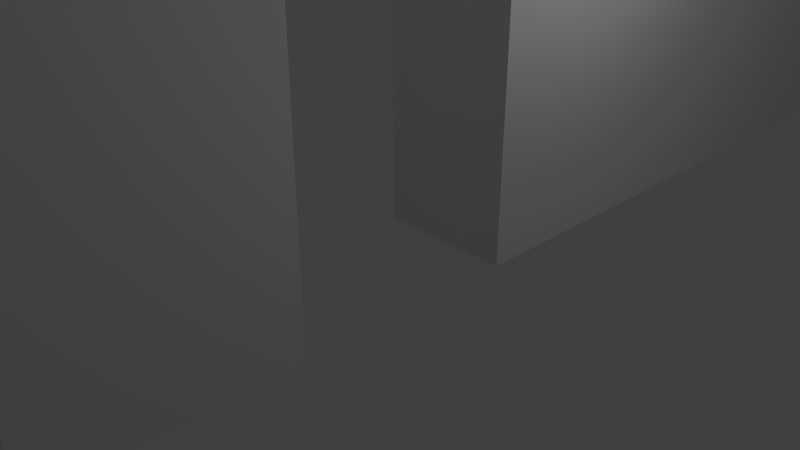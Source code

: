 # Source: wallWideDeur2214unwraptest.blend  (saved by Blender 2.78.0; exported with 4.5.12 LTS)
import bpy
from mathutils import Matrix  # noqa: F401  (used for matrix-valued properties, if any)

bpy.ops.wm.read_factory_settings(use_empty=True)
scene = bpy.context.scene
scene.name = 'Scene'

# ---- collections
col_collection_1 = bpy.data.collections.new('Collection 1'); scene.collection.children.link(col_collection_1)

# ---- world
world_world = bpy.data.worlds.new('World'); scene.world = world_world
world_world.color = (0.05088, 0.05088, 0.05088)
world_world.use_sun_shadow = False
world_world.sun_shadow_jitter_overblur = 0.0
world_world.cycles.sampling_method = 'MANUAL'

# ---- cameras
cam_camera = bpy.data.cameras.new('Camera')
cam_camera.clip_end = 100.0
cam_camera.lens = 35.0
cam_camera.sensor_width = 32.0
cam_camera.sensor_height = 18.0
cam_camera.ortho_scale = 7.314
cam_camera.dof.focus_distance = 0.0
cam_camera.dof.aperture_fstop = 128.0

# ---- lights
light_lamp = bpy.data.lights.new('Lamp', 'POINT')
light_lamp.transmission_factor = 0.0
light_lamp.cutoff_distance = 30.0
light_lamp.energy = 100.0
light_lamp.shadow_buffer_clip_start = 1.001
light_lamp.shadow_soft_size = 0.1
light_lamp.shadow_maximum_resolution = 0.006
light_lamp.use_absolute_resolution = True

# ---- meshes
me_cube_002 = bpy.data.meshes.new('Cube.002')
me_cube_002.from_pydata([(-1.0, -1.0, -1.0), (-1.0, -1.0, 1.0), (1.0, -1.0, -1.0), (1.0, -1.0, 1.0), (1.0, -1.0, 0.0), (1.0, -0.5, 1.0), (1.0, -1.0, -0.5), (1.0, -1.0, 0.5), (1.0, -0.5, 0.5), (1.0, -0.75, 1.0), (1.0, -1.0, -0.75), (1.0, -1.0, 0.25), (1.0, -0.75, 0.0), (1.0, -0.25, 1.0), (1.0, -1.0, -0.25), (1.0, -0.75, -1.0), (1.0, -1.0, 0.75), (1.0, -0.75, -0.5), (1.0, -0.75, 0.5), (1.0, -0.25, 0.5), (-1.0, -0.5, 0.5), (-1.0, -1.0, 0.375), (1.0, -0.75, -0.75), (1.0, -0.875, 1.0), (1.0, -1.0, -0.875), (1.0, -0.125, -1.0), (1.0, -1.0, 0.125), (1.0, -0.875, 0.0), (1.0, -0.375, 1.0), (1.0, -1.0, -0.375), (1.0, -0.625, -1.0), (1.0, -1.0, 0.625), (1.0, -0.875, -0.5), (1.0, -0.875, 0.5), (1.0, -0.375, 0.5), (-1.0, -0.625, 0.0), (1.0, -0.625, 1.0), (1.0, -1.0, -0.625), (1.0, -1.0, 0.375), (1.0, -0.625, 0.0), (1.0, -0.125, 1.0), (1.0, -1.0, -0.125), (1.0, -0.875, -1.0), (1.0, -1.0, 0.875), (1.0, -0.125, 0.0), (1.0, -0.625, -0.5), (1.0, -0.125, -0.5), (1.0, -0.625, 0.5), (1.0, -0.125, 0.5), (-1.0, -0.625, 1.0), (1.0, -0.125, 0.75), (-1.0, -1.0, -0.625), (1.0, -0.125, 0.25), (1.0, -0.625, 0.25), (1.0, -0.125, -0.25), (-1.0, -0.625, -0.75), (-1.0, -0.875, -0.75), (1.0, -0.125, -0.75), (-1.0, -0.625, -0.25), (1.0, -0.875, -0.75), (1.0, -0.625, -0.75), (1.0, -0.625, -0.25), (1.0, -0.625, -0.125), (1.0, -0.625, -0.375), (-1.0, -0.75, -0.5), (1.0, -0.625, -0.625), (1.0, -0.625, -0.875), (1.0, -0.125, -0.625), (1.0, -0.125, -0.875), (1.0, -0.125, -0.125), (1.0, -0.125, -0.375), (-1.0, -1.0, 0.125), (1.0, -0.625, 0.375), (1.0, -0.625, 0.125), (-1.0, -1.0, -0.5), (1.0, -0.125, 0.375), (1.0, -0.125, 0.125), (-1.0, -0.125, -1.0), (1.0, -0.125, 0.875), (1.0, -0.125, 0.625), (-1.0, -0.5, 1.0), (-1.0, -0.75, 0.0), (1.0, -0.9375, 1.0), (1.0, -1.0, -0.9375), (1.0, -0.0625, -1.0), (1.0, -1.0, 0.0625), (1.0, -0.9375, 0.0), (1.0, -0.4375, 1.0), (1.0, -1.0, -0.4375), (1.0, -0.5625, -1.0), (1.0, -1.0, 0.5625), (1.0, -0.9375, -0.5), (-1.0, -0.375, 1.0), (1.0, -0.9375, 0.5), (1.0, -0.4375, 0.5), (1.0, -0.6875, 1.0), (1.0, -1.0, -0.6875), (1.0, -1.0, 0.3125), (1.0, -0.6875, 0.0), (1.0, -0.1875, 1.0), (1.0, -1.0, -0.1875), (1.0, -0.8125, -1.0), (1.0, -1.0, 0.8125), (1.0, -0.6875, -0.5), (-1.0, -0.125, 0.25), (1.0, -0.6875, 0.5), (1.0, -0.1875, 0.5), (-1.0, -0.125, -0.5), (-1.0, -0.625, -0.5), (-1.0, -0.125, 0.5), (1.0, -0.9375, 0.25), (1.0, -0.75, 0.0625), (-1.0, -0.625, 0.5), (1.0, -0.9375, -0.75), (1.0, -0.6875, -0.75), (1.0, -0.75, -0.9375), (1.0, -0.75, -0.6875), (1.0, -0.9375, -0.25), (1.0, -0.75, -0.4375), (-1.0, -0.25, 0.5), (1.0, -0.9375, 0.75), (1.0, -0.8125, 1.0), (1.0, -1.0, -0.8125), (1.0, -1.0, 0.1875), (1.0, -0.8125, 0.0), (1.0, -0.3125, 1.0), (1.0, -1.0, -0.3125), (1.0, -0.6875, -1.0), (1.0, -1.0, 0.6875), (-1.0, -1.0, -0.375), (1.0, -0.8125, -0.5), (1.0, -0.8125, 0.5), (1.0, -0.3125, 0.5), (1.0, -0.5625, 1.0), (1.0, -1.0, -0.5625), (1.0, -1.0, 0.4375), (1.0, -0.5625, 0.0), (1.0, -0.0625, 1.0), (1.0, -1.0, -0.0625), (1.0, -0.9375, -1.0), (1.0, -1.0, 0.9375), (1.0, -0.0625, 0.0), (1.0, -0.5625, -0.5), (1.0, -0.0625, -0.5), (-1.0, -0.125, -0.25), (1.0, -0.5625, 0.5), (1.0, -0.0625, 0.5), (1.0, -0.5, 0.4375), (1.0, -0.5, 0.9375), (1.0, -0.0625, 0.75), (1.0, -0.25, 0.9375), (1.0, -0.0625, 0.25), (1.0, -0.25, 0.4375), (1.0, -0.5625, 0.25), (1.0, -0.75, 0.4375), (1.0, -0.0625, -0.25), (1.0, -0.0625, -0.75), (-1.0, -0.125, 0.75), (1.0, -0.8125, -0.75), (1.0, -0.5625, -0.75), (-1.0, -0.75, 0.5), (1.0, -0.5625, -0.25), (1.0, -0.75, -0.0625), (1.0, -0.75, 0.9375), (1.0, -0.625, 0.9375), (1.0, -0.9375, 0.625), (1.0, -0.5625, -0.125), (1.0, -0.625, -0.1875), (1.0, -0.625, -0.0625), (1.0, -0.5625, -0.375), (1.0, -0.625, -0.4375), (1.0, -0.625, -0.3125), (1.0, -0.9375, -0.375), (1.0, -0.875, -0.4375), (1.0, -0.5625, -0.625), (1.0, -0.625, -0.6875), (1.0, -0.625, -0.5625), (1.0, -0.5625, -0.875), (1.0, -0.625, -0.9375), (1.0, -0.625, -0.8125), (1.0, -0.9375, -0.875), (-1.0, -1.0, 0.25), (1.0, -0.875, -0.9375), (1.0, -0.0625, -0.625), (1.0, -0.125, -0.6875), (1.0, -0.125, -0.5625), (1.0, -0.0625, -0.875), (1.0, -0.125, -0.9375), (1.0, -0.125, -0.8125), (-1.0, -0.625, -1.0), (1.0, -0.0625, -0.125), (1.0, -0.125, -0.1875), (1.0, -0.125, -0.0625), (1.0, -0.0625, -0.375), (1.0, -0.125, -0.4375), (1.0, -0.125, -0.3125), (-1.0, -0.625, 0.25), (1.0, -0.5625, 0.375), (1.0, -0.625, 0.3125), (1.0, -0.625, 0.4375), (1.0, -0.5625, 0.125), (1.0, -0.625, 0.0625), (1.0, -0.625, 0.1875), (1.0, -0.9375, 0.125), (1.0, -0.875, 0.0625), (-1.0, -1.0, 0.5), (-1.0, -1.0, 0.625), (1.0, -0.0625, 0.375), (1.0, -0.125, 0.3125), (1.0, -0.125, 0.4375), (1.0, -0.0625, 0.125), (1.0, -0.125, 0.0625), (1.0, -0.125, 0.1875), (1.0, -0.0625, 0.875), (1.0, -0.125, 0.8125), (1.0, -0.125, 0.9375), (1.0, -0.0625, 0.625), (1.0, -0.125, 0.5625), (1.0, -0.125, 0.6875), (1.0, -0.375, 0.9375), (1.0, -0.375, 0.4375), (1.0, -0.9375, 0.375), (1.0, -0.875, 0.4375), (1.0, -0.9375, -0.625), (-1.0, -0.75, 1.0), (1.0, -0.875, -0.6875), (-1.0, -1.0, -0.75), (1.0, -0.9375, -0.125), (1.0, -0.875, -0.0625), (1.0, -0.9375, 0.875), (1.0, -0.875, 0.9375), (1.0, -0.8125, 0.9375), (1.0, -0.9375, 0.8125), (1.0, -0.8125, -0.0625), (1.0, -0.9375, -0.1875), (1.0, -0.8125, -0.6875), (1.0, -0.9375, -0.6875), (-1.0, -0.875, 0.5), (1.0, -0.8125, 0.4375), (1.0, -0.9375, 0.3125), (1.0, -0.3125, 0.4375), (-1.0, -0.375, 0.5), (1.0, -0.3125, 0.9375), (1.0, -0.0625, 0.6875), (1.0, -0.0625, 0.5625), (1.0, -0.0625, 0.9375), (1.0, -0.0625, 0.8125), (-1.0, -1.0, 0.875), (1.0, -0.0625, 0.1875), (1.0, -0.0625, 0.0625), (-1.0, -0.875, -1.0), (1.0, -0.0625, 0.4375), (1.0, -0.0625, 0.3125), (1.0, -0.8125, 0.0625), (1.0, -0.9375, 0.0625), (1.0, -0.5625, 0.1875), (1.0, -0.5625, 0.0625), (1.0, -0.6875, 0.0625), (1.0, -0.5625, 0.4375), (1.0, -0.5625, 0.3125), (-1.0, -1.0, 0.0), (1.0, -0.0625, -0.3125), (1.0, -0.0625, -0.4375), (1.0, -0.0625, -0.0625), (1.0, -0.0625, -0.1875), (-1.0, -0.75, -0.75), (1.0, -0.0625, -0.8125), (1.0, -0.0625, -0.9375), (1.0, -0.0625, -0.5625), (1.0, -0.0625, -0.6875), (1.0, -0.8125, -0.9375), (1.0, -0.9375, -0.9375), (1.0, -0.5625, -0.8125), (1.0, -0.5625, -0.9375), (1.0, -0.6875, -0.9375), (1.0, -0.5625, -0.5625), (1.0, -0.5625, -0.6875), (1.0, -0.6875, -0.6875), (-1.0, -1.0, 0.75), (1.0, -0.8125, -0.4375), (1.0, -0.9375, -0.4375), (1.0, -0.5625, -0.3125), (1.0, -0.5625, -0.4375), (1.0, -0.6875, -0.4375), (1.0, -0.5625, -0.0625), (1.0, -0.5625, -0.1875), (-1.0, -0.75, -1.0), (1.0, -0.9375, 0.5625), (1.0, -0.5625, 0.9375), (1.0, -0.6875, 0.9375), (1.0, -0.9375, 0.6875), (1.0, -0.6875, -0.0625), (1.0, -0.9375, -0.3125), (1.0, -0.9375, -0.8125), (1.0, -0.6875, 0.4375), (1.0, -0.9375, 0.1875), (1.0, -0.1875, 0.4375), (-1.0, -1.0, -0.25), (-1.0, -0.25, 1.0), (1.0, -0.1875, 0.9375), (1.0, -0.4375, 0.9375), (1.0, -0.4375, 0.4375), (1.0, -0.9375, 0.4375), (1.0, -0.9375, -0.5625), (1.0, -0.9375, -0.0625), (1.0, -0.9375, 0.9375), (-1.0, -0.875, 0.0), (-1.0, -0.875, 1.0), (-1.0, -1.0, -0.875), (-1.0, -0.875, -0.5), (-1.0, -0.125, -0.75), (-1.0, -0.125, 0.0), (-1.0, -0.125, 1.0), (-1.0, -1.0, -0.125), (-1.0, -0.125, -0.125), (-1.0, -0.125, 0.875), (-1.0, -0.125, -0.625), (-1.0, -0.625, -0.625), (-1.0, -0.125, -0.875), (-1.0, -0.625, -0.875), (-1.0, -0.625, -0.375), (-1.0, -0.125, 0.125), (-1.0, -0.625, 0.125), (-1.0, -0.625, -0.125), (-1.0, -0.125, 0.375), (-1.0, -0.625, 0.375), (-1.0, -0.125, -0.375), (-1.0, -0.125, 0.625), (-1.0, -0.9375, -1.0), (-1.0, -1.0, 0.9375), (-1.0, -0.3125, 0.5), (-1.0, -0.625, 0.9375), (-1.0, -0.625, 0.4375), (-1.0, -0.625, 0.3125), (-1.0, -0.5625, 0.375), (-1.0, -0.125, 0.4375), (-1.0, -0.125, 0.3125), (-1.0, -0.8125, 0.5), (-1.0, -0.0625, 0.375), (-1.0, -0.625, -0.0625), (-1.0, -0.625, -0.1875), (-1.0, -0.5625, -0.125), (-1.0, -1.0, 0.8125), (-1.0, -0.75, 0.0625), (-1.0, -0.8125, -1.0), (-1.0, -0.875, 0.0625), (-1.0, -0.9375, 0.125), (-1.0, -0.625, 0.1875), (-1.0, -0.625, 0.0625), (-1.0, -0.5625, 0.125), (-1.0, -0.375, 0.4375), (-1.0, -0.125, 0.1875), (-1.0, -0.125, 0.0625), (-1.0, -0.0625, 0.125), (-1.0, -0.875, -0.0625), (-1.0, -0.9375, -0.125), (-1.0, -1.0, 0.6875), (-1.0, -0.875, -0.4375), (-1.0, -0.9375, -0.375), (-1.0, -0.625, -0.3125), (-1.0, -0.625, -0.4375), (-1.0, -0.5625, 0.25), (-1.0, -0.5625, -0.375), (-1.0, -0.875, -0.6875), (-1.0, -0.9375, -0.625), (-1.0, -0.875, -0.9375), (-1.0, -0.9375, -0.875), (-1.0, -0.625, -0.8125), (-1.0, -0.625, -0.9375), (-1.0, -0.5625, -0.875), (-1.0, -0.6875, -1.0), (-1.0, -0.125, -0.8125), (-1.0, -0.0625, 0.75), (-1.0, -0.125, -0.9375), (-1.0, -0.0625, -0.875), (-1.0, -0.625, -0.5625), (-1.0, -0.625, -0.6875), (-1.0, -0.5625, -0.625), (-1.0, -0.125, -0.5625), (-1.0, -0.0625, -0.25), (-1.0, -0.125, -0.6875), (-1.0, -1.0, -0.3125), (-1.0, -0.0625, -0.625), (-1.0, -0.125, 0.9375), (-1.0, -0.125, 0.8125), (-1.0, -0.5625, 0.5), (-1.0, -0.0625, 0.5), (-1.0, -0.5625, -0.5), (-1.0, -0.0625, 0.875), (-1.0, -0.125, -0.0625), (-1.0, -0.125, -0.1875), (-1.0, -0.0625, -0.125), (-1.0, -0.0625, -0.5), (-1.0, -0.0625, 0.25), (-1.0, -0.75, -0.4375), (-1.0, -0.3125, 1.0), (-1.0, -1.0, 0.1875), (-1.0, -0.5625, -0.25), (-1.0, -0.75, -0.6875), (-1.0, -0.75, -0.9375), (-1.0, -0.8125, -0.75), (-1.0, -0.5625, -0.75), (-1.0, -1.0, -0.1875), (-1.0, -0.1875, 1.0), (-1.0, -0.9375, 0.75), (-1.0, -0.75, 0.9375), (-1.0, -0.9375, -0.5), (-1.0, -1.0, -0.5625), (-1.0, -0.5625, 1.0), (-1.0, -1.0, -0.9375), (-1.0, -0.9375, 1.0), (-1.0, -0.9375, 0.0), (-1.0, -1.0, 0.3125), (-1.0, -0.6875, 0.0), (-1.0, -0.5625, 0.0), (-1.0, -0.6875, 1.0), (-1.0, -1.0, -0.6875), (-1.0, -1.0, 0.4375), (-1.0, -0.6875, -0.75), (-1.0, -0.9375, -0.75), (-1.0, -1.0, 0.0625), (-1.0, -0.0625, -1.0), (-1.0, -0.4375, 1.0), (-1.0, -0.9375, -0.25), (-1.0, -0.75, -0.0625), (-1.0, -0.6875, -0.5), (-1.0, -0.1875, 0.5), (-1.0, -0.6875, 0.5), (-1.0, -1.0, -0.4375), (-1.0, -0.8125, 0.0), (-1.0, -0.8125, 1.0), (-1.0, -1.0, -0.8125), (-1.0, -0.8125, -0.5), (-1.0, -0.0625, -0.75), (-1.0, -0.25, 0.4375), (-1.0, -0.5625, -1.0), (-1.0, -0.25, 0.9375), (-1.0, -0.9375, 0.25), (-1.0, -1.0, 0.5625), (-1.0, -0.0625, 0.0), (-1.0, -0.0625, 1.0), (-1.0, -1.0, -0.0625), (-1.0, -0.75, 0.4375), (-1.0, -0.5, 0.9375), (-1.0, -0.5, 0.4375), (-1.0, -0.9375, 0.5), (-1.0, -0.4375, 0.5), (-1.0, -0.0625, -0.375), (-1.0, -0.125, -0.4375), (-1.0, -0.125, -0.3125), (-1.0, -0.0625, 0.625), (-1.0, -0.125, 0.5625), (-1.0, -0.125, 0.6875), (-1.0, -0.375, 0.9375), (-1.0, -0.9375, 0.375), (-1.0, -0.875, 0.4375), (-1.0, -0.9375, 0.625), (-1.0, -0.9375, 0.875), (-1.0, -0.875, 0.9375), (-1.0, -0.0625, -0.6875), (-1.0, -0.5625, -0.6875), (-1.0, -0.6875, -0.6875), (-1.0, -0.0625, -0.9375), (-1.0, -0.0625, -0.0625), (-1.0, -0.0625, 0.9375), (-1.0, -0.0625, -0.5625), (-1.0, -0.5625, -0.5625), (-1.0, -0.5625, -0.9375), (-1.0, -0.6875, -0.9375), (-1.0, -0.8125, -0.9375), (-1.0, -0.9375, -0.9375), (-1.0, -0.9375, -0.8125), (-1.0, -0.8125, -0.6875), (-1.0, -0.9375, -0.6875), (-1.0, -0.9375, -0.5625), (-1.0, -0.5625, -0.4375), (-1.0, -0.0625, -0.1875), (-1.0, -0.0625, 0.8125), (-1.0, -0.0625, -0.8125), (-1.0, -0.5625, -0.8125), (-1.0, -0.5625, -0.3125), (-1.0, -0.6875, -0.4375), (-1.0, -0.8125, -0.4375), (-1.0, -0.9375, -0.4375), (-1.0, -0.8125, -0.0625), (-1.0, -0.9375, -0.3125), (-1.0, -0.9375, -0.1875), (-1.0, -0.9375, -0.0625), (-1.0, -0.0625, 0.1875), (-1.0, -0.3125, 0.4375), (-1.0, -0.5625, 0.1875), (-1.0, -0.0625, 0.0625), (-1.0, -0.1875, 0.9375), (-1.0, -0.4375, 0.4375), (-1.0, -0.5625, 0.0625), (-1.0, -0.6875, 0.0625), (-1.0, -0.8125, 0.0625), (-1.0, -0.9375, 0.0625), (-1.0, -0.9375, 0.1875), (-1.0, -0.5625, -0.1875), (-1.0, -0.6875, -0.0625), (-1.0, -0.0625, 0.3125), (-1.0, -0.1875, 0.4375), (-1.0, -0.5625, 0.3125), (-1.0, -0.6875, 0.4375), (-1.0, -0.6875, 0.9375), (-1.0, -0.5625, -0.0625), (-1.0, -0.0625, 0.4375), (-1.0, -0.5625, 0.4375), (-1.0, -0.5625, 0.9375), (-1.0, -0.0625, -0.4375), (-1.0, -0.0625, 0.5625), (-1.0, -0.4375, 0.9375), (-1.0, -0.9375, 0.3125), (-1.0, -0.9375, 0.4375), (0.09471, -0.9375, 0.9375), (0.09471, -0.4375, 0.9375), (-1.0, -0.0625, -0.3125), (-1.0, -0.0625, 0.6875), (0.09471, -0.1875, 0.9375), (-1.0, -0.3125, 0.9375), (0.09471, -0.9375, 0.6875), (0.09471, -0.6875, 0.9375), (-1.0, -0.9375, 0.5625), (-1.0, -0.9375, 0.6875), (0.09471, -0.5, 0.9375), (-1.0, -0.9375, 0.8125), (-1.0, -0.9375, 0.9375), (-1.0, -0.8125, 0.4375), (0.09471, -0.625, 0.9375), (0.09471, -0.5625, 0.9375), (-1.0, -0.8125, 0.9375), (-0.1479, -0.625, -0.1875), (-0.1479, -0.625, -0.25), (-0.1479, -0.625, -0.0625), (-0.1479, -0.625, -0.125), (-0.1479, -0.625, -0.3125), (-0.1479, -0.625, -0.375), (-0.1479, -0.625, -0.4375), (-0.1479, -0.8125, -0.0625), (-0.1479, -0.875, -0.0625), (-0.1479, -0.75, -0.0625), (-0.1479, -0.9375, -0.1875), (-0.1479, -0.9375, -0.25), (-0.1479, -0.9375, -0.125), (-0.1479, -0.8125, -0.4375), (-0.1479, -0.875, -0.4375), (-0.1479, -0.75, -0.4375), (-0.1479, -0.9375, -0.4375), (-0.1479, -0.9375, -0.375), (-0.1479, -0.6875, -0.4375), (-0.1479, -0.6875, -0.0625), (-0.1479, -0.9375, -0.3125), (-0.1479, -0.9375, -0.0625), (-0.2435, -0.625, -0.0625), (-0.2435, -0.625, -0.125), (-0.2435, -0.625, -0.1875), (-0.2435, -0.625, -0.25), (-0.2435, -0.625, -0.3125), (-0.2435, -0.625, -0.375), (-0.2435, -0.625, -0.4375), (-0.2435, -0.6875, -0.4375), (-0.2435, -0.75, -0.4375), (-0.2435, -0.8125, -0.4375), (-0.2435, -0.875, -0.4375), (-0.2435, -0.9375, -0.4375), (-0.2435, -0.9375, -0.375), (-0.2435, -0.8125, -0.0625), (-0.2435, -0.75, -0.0625), (-0.2435, -0.875, -0.0625), (-0.2435, -0.9375, -0.3125), (-0.2435, -0.9375, -0.25), (-0.2435, -0.9375, -0.1875), (-0.2435, -0.9375, -0.125), (-0.2435, -0.9375, -0.0625), (-0.2435, -0.6875, -0.0625), (0.429, -0.625, -0.1875), (0.429, -0.625, -0.25), (0.429, -0.625, -0.0625), (0.429, -0.625, -0.125), (0.429, -0.625, -0.3125), (0.429, -0.625, -0.375), (0.429, -0.625, -0.4375), (0.429, -0.8125, -0.0625), (0.429, -0.875, -0.0625), (0.429, -0.75, -0.0625), (0.429, -0.9375, -0.1875), (0.429, -0.9375, -0.25), (0.429, -0.9375, -0.125), (0.429, -0.8125, -0.4375), (0.429, -0.875, -0.4375), (0.429, -0.75, -0.4375), (0.429, -0.9375, -0.4375), (0.429, -0.9375, -0.375), (0.429, -0.6875, -0.4375), (0.429, -0.6875, -0.0625), (0.429, -0.9375, -0.3125), (0.429, -0.9375, -0.0625), (0.2626, -0.625, -0.1875), (0.2626, -0.625, -0.25), (0.2626, -0.625, -0.0625), (0.2626, -0.625, -0.125), (0.2626, -0.625, -0.3125), (0.2626, -0.625, -0.375), (0.2626, -0.625, -0.4375), (0.2626, -0.8125, -0.0625), (0.2626, -0.875, -0.0625), (0.2626, -0.75, -0.0625), (0.2626, -0.9375, -0.1875), (0.2626, -0.9375, -0.25), (0.2626, -0.9375, -0.125), (0.2626, -0.8125, -0.4375), (0.2626, -0.875, -0.4375), (0.2626, -0.75, -0.4375), (0.2626, -0.9375, -0.4375), (0.2626, -0.9375, -0.375), (0.2626, -0.6875, -0.4375), (0.2626, -0.6875, -0.0625), (0.2626, -0.9375, -0.3125), (0.2626, -0.9375, -0.0625), (-1.0, -0.3125, 0.5), (-1.0, -0.25, 0.5), (-1.0, -0.625, 0.9375), (0.09471, -0.5, 0.5), (0.09471, -0.8125, 0.5), (0.09471, -0.125, 0.9375), (0.09471, -0.875, 0.5), (-0.07963, -0.9375, 0.8125), (-0.07963, -0.375, 0.9375), (-1.0, -0.8125, 0.5), (-1.0, -0.75, 0.5), (-0.07963, -0.9375, 0.75), (-0.07963, -0.8125, 0.9375), (-0.07963, -0.1875, 0.5), (-0.07963, -0.875, 0.5), (-0.07963, -0.8125, 0.5), (-0.07963, -0.1875, 0.9375), (-0.07963, -0.625, 0.9375), (-1.0, -0.5, 0.5), (-1.0, -0.125, 0.9375), (-1.0, -0.125, 0.875), (-1.0, -0.125, 0.8125), (-1.0, -0.125, 0.75), (-1.0, -0.5625, 0.5), (-0.07963, -0.25, 0.5), (0.09471, -0.75, 0.9375), (-1.0, -0.9375, 0.75), (0.09471, -0.3125, 0.9375), (0.09471, -0.375, 0.9375), (0.09471, -0.9375, 0.5), (-1.0, -0.75, 0.9375), (0.09471, -0.125, 0.5625), (-1.0, -0.1875, 0.5), (-1.0, -0.125, 0.5), (-1.0, -0.6875, 0.5), (-1.0, -0.625, 0.5), (-0.07963, -0.875, 0.9375), (-0.07963, -0.9375, 0.5625), (0.09471, -0.9375, 0.8125), (0.09471, -0.25, 0.9375), (0.09471, -0.5625, 0.5), (0.09471, -0.9375, 0.625), (0.09471, -0.25, 0.5), (-0.07963, -0.5, 0.5), (-0.07963, -0.9375, 0.6875), (-0.07963, -0.5, 0.9375), (-0.07963, -0.9375, 0.5), (-0.07963, -0.125, 0.75), (-1.0, -0.25, 0.9375), (-0.07963, -0.125, 0.875), (-1.0, -0.5, 0.9375), (-1.0, -0.9375, 0.5), (-1.0, -0.875, 0.5), (-1.0, -0.4375, 0.5), (-1.0, -0.375, 0.5), (-0.07963, -0.75, 0.5), (-1.0, -0.125, 0.625), (-1.0, -0.125, 0.5625), (-1.0, -0.125, 0.6875), (-0.07963, -0.625, 0.5), (-0.07963, -0.75, 0.9375), (-0.07963, -0.125, 0.6875), (-0.07963, -0.6875, 0.5), (-0.07963, -0.5625, 0.9375), (-0.07963, -0.125, 0.5), (-0.07963, -0.6875, 0.9375), (-0.07963, -0.375, 0.5), (-0.07963, -0.25, 0.9375), (-1.0, -0.375, 0.9375), (-0.07963, -0.9375, 0.9375), (0.09471, -0.125, 0.8125), (0.09471, -0.75, 0.5), (-0.07963, -0.9375, 0.875), (0.09471, -0.125, 0.75), (0.09471, -0.8125, 0.9375), (-1.0, -0.9375, 0.625), (0.09471, -0.125, 0.6875), (0.09471, -0.3125, 0.5), (0.09471, -0.9375, 0.875), (0.09471, -0.125, 0.5), (-1.0, -0.9375, 0.875), (0.09471, -0.375, 0.5), (0.09471, -0.125, 0.625), (-1.0, -0.875, 0.9375), (-0.07963, -0.125, 0.9375), (-1.0, -0.1875, 0.9375), (0.09471, -0.4375, 0.5), (0.09471, -0.125, 0.875), (-1.0, -0.6875, 0.9375), (-1.0, -0.5625, 0.9375), (-0.07963, -0.3125, 0.5), (-0.07963, -0.5625, 0.5), (-0.07963, -0.125, 0.8125), (-0.07963, -0.125, 0.5625), (-0.07963, -0.9375, 0.625), (-0.07963, -0.4375, 0.5), (-0.07963, -0.4375, 0.9375), (-1.0, -0.4375, 0.9375), (-0.07963, -0.3125, 0.9375), (0.09471, -0.6875, 0.5), (-0.07963, -0.125, 0.625), (-1.0, -0.3125, 0.9375), (0.09471, -0.875, 0.9375), (0.09471, -0.625, 0.5), (-1.0, -0.9375, 0.5625), (-1.0, -0.9375, 0.6875), (0.09471, -0.9375, 0.75), (-1.0, -0.9375, 0.8125), (-1.0, -0.9375, 0.9375), (0.09471, -0.1875, 0.5), (0.09471, -0.9375, 0.5625), (-1.0, -0.8125, 0.9375)], [], [(305, 82, 3, 140), (2, 83, 24, 122, 10, 96, 37, 134, 6, 88, 29, 126, 14, 100, 41, 138, 4, 85, 26, 123, 11, 97, 38, 135, 7, 90, 31, 128, 16, 102, 43, 140, 3, 1, 329, 247, 342, 278, 356, 206, 438, 205, 417, 21, 412, 181, 396, 71, 420, 260, 441, 313, 402, 297, 381, 129, 428, 74, 407, 51, 416, 226, 431, 308, 409, 0), (0, 435, 89, 2), (304, 86, 4, 138), (303, 91, 6, 134), (302, 93, 7, 135), (301, 94, 8, 147), (300, 87, 5, 148), (299, 99, 13, 150), (296, 106, 19, 152), (295, 110, 11, 123), (294, 105, 18, 154), (293, 113, 10, 122), (292, 117, 14, 126), (291, 98, 12, 162), (290, 120, 16, 128), (289, 95, 9, 163), (288, 133, 36, 164), (287, 165, 31, 90), (285, 166, 62, 167), (284, 136, 39, 168), (282, 169, 63, 170), (281, 161, 61, 171), (280, 172, 29, 88), (276, 174, 65, 175), (275, 142, 45, 176), (273, 177, 66, 178), (272, 159, 60, 179), (271, 180, 24, 83), (269, 183, 67, 184), (268, 143, 46, 185), (267, 186, 68, 187), (266, 156, 57, 188), (264, 190, 69, 191), (263, 141, 44, 192), (262, 193, 70, 194), (261, 155, 54, 195), (259, 197, 72, 198), (258, 145, 47, 199), (256, 200, 73, 201), (255, 153, 53, 202), (254, 203, 26, 85), (252, 207, 75, 208), (251, 146, 48, 209), (249, 210, 76, 211), (248, 151, 52, 212), (246, 213, 78, 214), (245, 137, 40, 215), (244, 216, 79, 217), (243, 149, 50, 218), (242, 125, 28, 219), (240, 132, 34, 220), (239, 221, 38, 97), (238, 131, 33, 222), (236, 223, 37, 96), (234, 227, 41, 100), (233, 124, 27, 228), (232, 229, 43, 102), (231, 121, 23, 230), (163, 9, 121, 231), (120, 232, 102, 16), (162, 12, 124, 233), (531, 430, 224, 405), (117, 234, 100, 14), (528, 337, 160, 442), (158, 235, 225, 59), (22, 116, 235, 158), (113, 236, 96, 10), (59, 225, 236, 113), (527, 410, 307, 458), (520, 395, 298, 436), (154, 18, 131, 238), (110, 239, 97, 11), (152, 19, 132, 240), (514, 445, 237, 455), (512, 422, 92, 453), (150, 13, 125, 242), (216, 243, 218, 79), (146, 244, 217, 48), (213, 245, 215, 78), (149, 246, 214, 50), (210, 248, 212, 76), (141, 249, 211, 44), (207, 251, 209, 75), (151, 252, 208, 52), (124, 253, 204, 27), (12, 111, 253, 124), (86, 254, 85, 4), (27, 204, 254, 86), (200, 255, 202, 73), (136, 256, 201, 39), (98, 257, 111, 12), (39, 201, 257, 98), (509, 408, 80, 443), (197, 258, 199, 72), (147, 8, 145, 258), (153, 259, 198, 53), (508, 385, 20, 444), (193, 261, 195, 70), (143, 262, 194, 46), (505, 415, 49, 331), (190, 263, 192, 69), (155, 264, 191, 54), (504, 427, 112, 332), (502, 426, 109, 335), (500, 413, 35, 339), (186, 266, 188, 68), (84, 267, 187, 25), (183, 268, 185, 67), (156, 269, 184, 57), (493, 446, 241, 350), (101, 270, 182, 42), (15, 115, 270, 101), (139, 271, 83, 2), (42, 182, 271, 139), (177, 272, 179, 66), (89, 273, 178, 30), (127, 274, 115, 15), (30, 178, 274, 127), (492, 403, 312, 383), (174, 275, 176, 65), (159, 276, 175, 60), (114, 277, 116, 22), (60, 175, 277, 114), (489, 330, 119, 434), (130, 279, 173, 32), (17, 118, 279, 130), (91, 280, 88, 6), (32, 173, 280, 91), (169, 281, 171, 63), (487, 411, 306, 354), (142, 282, 170, 45), (103, 283, 118, 17), (45, 170, 283, 103), (484, 429, 81, 424), (166, 284, 168, 62), (161, 285, 167, 61), (93, 287, 90, 7), (148, 5, 133, 288), (164, 36, 95, 289), (165, 290, 128, 31), (168, 39, 98, 291), (172, 292, 126, 29), (180, 293, 122, 24), (199, 47, 105, 294), (203, 295, 123, 26), (209, 48, 106, 296), (215, 40, 99, 299), (219, 28, 87, 300), (220, 34, 94, 301), (221, 302, 135, 38), (222, 33, 93, 302), (223, 303, 134, 37), (227, 304, 138, 41), (228, 27, 86, 304), (229, 305, 140, 43), (230, 23, 82, 305), (310, 380, 459, 433), (380, 316, 382, 459), (55, 376, 460, 401), (376, 317, 377, 460), (418, 461, 376, 55), (265, 398, 461, 418), (77, 373, 462, 421), (373, 318, 374, 462), (314, 389, 463, 391), (389, 311, 439, 463), (315, 383, 464, 388), (383, 312, 440, 464), (316, 378, 465, 382), (378, 107, 392, 465), (317, 375, 466, 377), (375, 108, 387, 466), (189, 368, 467, 435), (368, 319, 369, 467), (370, 468, 368, 189), (286, 399, 468, 370), (344, 469, 399, 286), (250, 365, 469, 344), (328, 470, 365, 250), (0, 409, 470, 328), (409, 308, 366, 470), (308, 431, 471, 366), (431, 226, 419, 471), (400, 472, 398, 265), (56, 363, 472, 400), (419, 473, 363, 56), (226, 416, 473, 419), (416, 51, 364, 473), (51, 407, 474, 364), (407, 74, 406, 474), (108, 360, 475, 387), (360, 320, 362, 475), (144, 390, 476, 379), (390, 314, 391, 476), (157, 384, 477, 372), (384, 315, 388, 477), (318, 371, 478, 374), (371, 310, 433, 478), (319, 367, 479, 369), (367, 55, 401, 479), (320, 359, 480, 362), (359, 58, 397, 480), (425, 481, 360, 108), (64, 394, 481, 425), (432, 482, 394, 64), (309, 357, 482, 432), (406, 483, 357, 309), (74, 428, 483, 406), (428, 129, 358, 483), (354, 306, 429, 484), (129, 381, 485, 358), (381, 297, 423, 485), (297, 402, 486, 423), (402, 313, 355, 486), (313, 441, 487, 355), (441, 260, 411, 487), (321, 351, 488, 353), (351, 104, 393, 488), (350, 241, 330, 489), (322, 347, 490, 349), (347, 196, 361, 490), (311, 352, 491, 439), (352, 321, 353, 491), (436, 298, 403, 492), (444, 20, 446, 493), (35, 348, 494, 414), (348, 322, 349, 494), (413, 495, 348, 35), (81, 343, 495, 413), (429, 496, 343, 81), (306, 345, 496, 429), (411, 497, 345, 306), (260, 420, 497, 411), (420, 71, 346, 497), (71, 396, 498, 346), (396, 181, 437, 498), (58, 340, 499, 397), (340, 323, 341, 499), (424, 81, 413, 500), (104, 336, 501, 393), (336, 324, 338, 501), (434, 119, 426, 502), (196, 333, 503, 361), (333, 325, 334, 503), (442, 160, 427, 504), (405, 224, 415, 505), (323, 339, 506, 341), (339, 35, 414, 506), (324, 335, 507, 338), (335, 109, 386, 507), (325, 332, 508, 334), (332, 112, 385, 508), (331, 49, 408, 509), (107, 448, 510, 392), (448, 326, 447, 510), (109, 451, 511, 386), (451, 327, 450, 511), (639, 640, 669, 704), (383, 315, 640, 639), (458, 531, 731, 703), (445, 523, 724, 671), (385, 112, 655, 643), (446, 20, 638, 673), (526, 457, 700, 727), (451, 109, 653, 677), (520, 436, 668, 721), (443, 80, 422, 512), (181, 412, 513, 437), (412, 21, 454, 513), (21, 417, 514, 454), (417, 205, 445, 514), (531, 405, 650, 731), (436, 492, 705, 668), (241, 446, 673, 674), (315, 384, 641, 640), (404, 526, 727, 646), (157, 452, 678, 642), (326, 449, 517, 447), (449, 144, 379, 517), (514, 332, 199, 302), (327, 452, 518, 450), (452, 157, 372, 518), (427, 160, 630, 654), (492, 383, 639, 705), (327, 451, 677, 676), (426, 119, 621, 652), (330, 241, 674, 620), (453, 92, 395, 520), (237, 445, 671, 672), (119, 330, 620, 621), (331, 509, 709, 622), (509, 443, 670, 709), (524, 404, 646, 725), (112, 427, 654, 655), (20, 385, 643, 638), (205, 438, 523, 445), (438, 206, 456, 523), (456, 524, 725, 695), (206, 356, 524, 456), (356, 278, 404, 524), (109, 426, 652, 653), (337, 237, 672, 629), (457, 527, 728, 700), (405, 505, 708, 650), (278, 342, 526, 404), (342, 247, 457, 526), (443, 512, 717, 670), (247, 329, 527, 457), (329, 1, 410, 527), (455, 237, 337, 528), (160, 337, 629, 630), (384, 157, 642, 641), (505, 331, 622, 708), (523, 456, 695, 724), (512, 453, 688, 717), (527, 458, 703, 728), (452, 327, 676, 678), (453, 520, 721, 688), (458, 307, 430, 531), (302, 254, 497, 514), (201, 199, 332, 348), (254, 201, 348, 497), (487, 339, 168, 304), (170, 168, 339, 360), (304, 280, 483, 487), (360, 483, 280, 170), (473, 236, 175, 376), (406, 108, 45, 91), (236, 473, 406, 91), (376, 175, 45, 108), (113, 419, 55, 60), (470, 271, 178, 368), (113, 271, 470, 419), (55, 368, 178, 60), (508, 335, 209, 258), (258, 89, 435, 508), (77, 25, 209, 335), (117, 292, 552, 543), (484, 424, 568, 567), (541, 539, 583, 585), (228, 304, 553, 540), (172, 280, 548, 549), (173, 279, 545, 546), (118, 283, 550, 547), (304, 227, 544, 553), (279, 118, 547, 545), (283, 170, 538, 550), (167, 62, 535, 532), (63, 171, 536, 537), (233, 228, 540, 539), (234, 117, 543, 542), (162, 233, 539, 541), (227, 234, 542, 544), (291, 162, 541, 551), (280, 173, 546, 548), (61, 167, 532, 533), (170, 63, 537, 538), (292, 172, 549, 552), (168, 291, 551, 534), (62, 168, 534, 535), (171, 61, 533, 536), (394, 482, 563, 562), (486, 355, 573, 572), (354, 484, 567, 569), (482, 357, 564, 563), (487, 354, 569, 574), (323, 340, 556, 555), (500, 339, 554, 575), (359, 320, 559, 558), (357, 483, 565, 564), (58, 359, 558, 557), (355, 487, 574, 573), (424, 500, 575, 568), (358, 485, 570, 566), (320, 360, 560, 559), (360, 481, 561, 560), (485, 423, 571, 570), (339, 323, 555, 554), (481, 394, 562, 561), (340, 58, 557, 556), (483, 358, 566, 565), (423, 486, 572, 571), (586, 587, 609, 608), (533, 532, 576, 577), (550, 538, 582, 594), (542, 543, 587, 586), (535, 534, 578, 579), (551, 541, 585, 595), (544, 542, 586, 588), (537, 536, 580, 581), (534, 551, 595, 578), (546, 545, 589, 590), (532, 535, 579, 576), (552, 549, 593, 596), (545, 547, 591, 589), (538, 537, 581, 582), (543, 552, 596, 587), (548, 546, 590, 592), (536, 533, 577, 580), (540, 553, 597, 584), (549, 548, 592, 593), (539, 540, 584, 583), (553, 544, 588, 597), (547, 550, 594, 591), (579, 578, 600, 601), (595, 585, 607, 617), (588, 586, 608, 610), (581, 580, 602, 603), (578, 595, 617, 600), (590, 589, 611, 612), (576, 579, 601, 598), (596, 593, 615, 618), (589, 591, 613, 611), (582, 581, 603, 604), (587, 596, 618, 609), (592, 590, 612, 614), (580, 577, 599, 602), (584, 597, 619, 606), (593, 592, 614, 615), (583, 584, 606, 605), (597, 588, 610, 619), (591, 594, 616, 613), (585, 583, 605, 607), (577, 576, 598, 599), (594, 582, 604, 616), (288, 164, 529, 530), (106, 48, 699, 729), (217, 79, 702, 651), (165, 287, 730, 661), (94, 34, 701, 706), (218, 50, 693, 696), (287, 93, 649, 730), (724, 695, 714, 657), (290, 165, 661, 521), (148, 288, 530, 525), (695, 725, 664, 714), (717, 688, 628, 716), (678, 676, 720, 681), (630, 629, 635, 675), (673, 638, 663, 715), (622, 709, 683, 637), (709, 670, 665, 683), (120, 290, 521, 726), (105, 47, 723, 719), (641, 642, 667, 712), (638, 643, 711, 663), (620, 674, 686, 710), (643, 655, 679, 711), (705, 639, 704, 636), (668, 705, 636, 687), (50, 214, 690, 693), (299, 150, 659, 519), (164, 289, 522, 529), (219, 300, 516, 648), (19, 106, 729, 662), (242, 219, 648, 647), (47, 145, 660, 723), (163, 231, 694, 645), (731, 650, 680, 632), (640, 641, 712, 669), (646, 727, 627, 631), (728, 703, 656, 689), (700, 728, 689, 692), (703, 731, 632, 656), (727, 700, 692, 627), (670, 717, 716, 665), (671, 724, 657, 666), (654, 630, 675, 682), (725, 646, 631, 664), (677, 653, 684, 713), (231, 230, 722, 694), (131, 18, 691, 624), (652, 621, 644, 633), (653, 652, 633, 684), (721, 668, 687, 718), (708, 622, 637, 685), (230, 305, 515, 722), (650, 708, 685, 680), (672, 671, 666, 634), (629, 672, 634, 635), (655, 654, 682, 679), (8, 94, 706, 623), (305, 229, 698, 515), (132, 19, 662, 697), (150, 242, 647, 659), (300, 148, 525, 516), (642, 678, 681, 667), (688, 721, 718, 628), (674, 673, 715, 686), (621, 620, 710, 644), (676, 677, 713, 720), (33, 131, 624, 626), (48, 217, 651, 699), (229, 232, 658, 698), (18, 105, 719, 691), (78, 215, 625, 707), (145, 8, 623, 660), (34, 132, 697, 701), (232, 120, 726, 658), (289, 163, 645, 522), (214, 78, 707, 690), (79, 218, 696, 702), (215, 299, 519, 625), (93, 33, 626, 649), (25, 77, 421, 84), (440, 137, 84, 421), (3, 137, 440, 1)])
me_cube_002.use_remesh_preserve_volume = False
me_cube_002.use_remesh_preserve_attributes = False
me_cube_002.use_mirror_vertex_groups = False
me_cube_002.update()
me_cube_000 = bpy.data.meshes.new('Cube.000')
me_cube_000.from_pydata([(-1.0, 1.0, -1.0), (-1.0, 1.0, 1.0), (1.0, 1.0, -1.0), (1.0, 1.0, 1.0), (1.0, 1.0, 0.0), (1.0, 0.0, -1.0), (1.0, 0.0, 1.0), (1.0, 0.0, 0.0), (1.0, 1.0, -0.5), (1.0, 0.5, -1.0), (1.0, 1.0, 0.5), (1.0, 0.5, 1.0), (-1.0, 0.625, 0.25), (1.0, 0.5, 0.0), (1.0, 0.0, -0.5), (1.0, 0.0, 0.5), (1.0, 0.5, 0.5), (1.0, 0.5, -0.5), (-1.0, 0.75, 0.125), (1.0, 1.0, -0.75), (1.0, 0.75, -1.0), (1.0, 1.0, 0.25), (1.0, 0.25, 1.0), (1.0, 0.25, 0.0), (1.0, 0.0, -0.75), (1.0, 0.0, 0.25), (1.0, 1.0, -0.25), (1.0, 0.25, -1.0), (1.0, 1.0, 0.75), (1.0, 0.75, 1.0), (-1.0, 0.75, 0.375), (1.0, 0.75, 0.0), (1.0, 0.0, -0.25), (1.0, 0.0, 0.75), (1.0, 0.25, 0.5), (1.0, 0.75, 0.5), (1.0, 0.5, 0.25), (1.0, 0.5, 0.75), (1.0, 0.25, -0.5), (1.0, 0.75, -0.5), (1.0, 0.5, -0.75), (1.0, 0.5, -0.25), (-1.0, 0.375, 0.25), (-1.0, 0.125, 0.25), (-1.0, 0.25, 0.125), (-1.0, 0.0, -0.875), (-1.0, 0.0, 0.125), (1.0, 0.75, -0.25), (1.0, 0.75, -0.75), (1.0, 0.25, -0.75), (1.0, 0.75, 0.75), (1.0, 0.75, 0.25), (1.0, 0.25, 0.25), (1.0, 0.25, 0.75), (1.0, 0.25, -0.25), (-1.0, 0.25, -0.5), (1.0, 1.0, -0.875), (1.0, 0.875, -1.0), (1.0, 1.0, 0.125), (1.0, 0.125, 1.0), (1.0, 0.125, 0.0), (1.0, 0.0, -0.875), (1.0, 0.0, 0.125), (1.0, 1.0, -0.375), (1.0, 0.375, -1.0), (1.0, 1.0, 0.625), (1.0, 0.625, 1.0), (-1.0, 0.375, 1.0), (1.0, 0.625, 0.0), (1.0, 0.0, -0.375), (1.0, 0.0, 0.625), (1.0, 0.125, 0.5), (1.0, 0.625, 0.5), (1.0, 0.5, 0.125), (1.0, 0.5, 0.625), (1.0, 0.125, -0.5), (1.0, 0.625, -0.5), (1.0, 0.5, -0.875), (1.0, 0.5, -0.375), (-1.0, 1.0, -0.375), (-1.0, 0.0, 0.625), (-1.0, 0.0, -0.375), (1.0, 1.0, -0.625), (1.0, 0.625, -1.0), (1.0, 1.0, 0.375), (1.0, 0.375, 1.0), (1.0, 0.375, 0.0), (1.0, 0.0, -0.625), (1.0, 0.0, 0.375), (1.0, 1.0, -0.125), (1.0, 0.125, -1.0), (1.0, 1.0, 0.875), (1.0, 0.875, 1.0), (1.0, 0.875, 0.0), (1.0, 0.0, -0.125), (1.0, 0.0, 0.875), (1.0, 0.375, 0.5), (1.0, 0.875, 0.5), (1.0, 0.5, 0.375), (1.0, 0.5, 0.875), (1.0, 0.375, -0.5), (1.0, 0.875, -0.5), (1.0, 0.5, -0.625), (1.0, 0.5, -0.125), (-1.0, 0.375, 0.0), (-1.0, 1.0, 0.625), (-1.0, 0.625, -1.0), (-1.0, 0.875, -0.5), (-1.0, 0.5, -0.5), (-1.0, 0.5, -1.0), (-1.0, 0.375, -0.5), (-1.0, 0.0, -0.25), (1.0, 0.625, -0.25), (1.0, 0.875, -0.25), (1.0, 0.75, -0.375), (1.0, 0.75, -0.125), (1.0, 0.625, -0.75), (1.0, 0.875, -0.75), (1.0, 0.75, -0.875), (1.0, 0.75, -0.625), (1.0, 0.125, -0.75), (1.0, 0.375, -0.75), (1.0, 0.25, -0.875), (1.0, 0.25, -0.625), (1.0, 0.625, 0.75), (1.0, 0.875, 0.75), (1.0, 0.75, 0.625), (1.0, 0.75, 0.875), (1.0, 0.625, 0.25), (1.0, 0.875, 0.25), (1.0, 0.75, 0.125), (1.0, 0.75, 0.375), (1.0, 0.125, 0.25), (1.0, 0.375, 0.25), (1.0, 0.25, 0.125), (1.0, 0.25, 0.375), (1.0, 0.125, 0.75), (1.0, 0.375, 0.75), (1.0, 0.25, 0.625), (1.0, 0.25, 0.875), (1.0, 0.125, -0.25), (1.0, 0.375, -0.25), (1.0, 0.25, -0.375), (1.0, 0.25, -0.125), (-1.0, 0.5, -0.75), (-1.0, 0.5, -0.25), (1.0, 0.375, -0.125), (1.0, 0.375, -0.375), (1.0, 0.125, -0.375), (1.0, 0.375, 0.875), (1.0, 0.375, 0.625), (1.0, 0.125, 0.625), (1.0, 0.375, 0.375), (1.0, 0.375, 0.125), (1.0, 0.125, 0.125), (1.0, 0.875, 0.375), (1.0, 0.875, 0.125), (1.0, 0.625, 0.125), (1.0, 0.875, 0.875), (1.0, 0.875, 0.625), (1.0, 0.625, 0.625), (1.0, 0.375, -0.625), (1.0, 0.375, -0.875), (1.0, 0.125, -0.875), (1.0, 0.875, -0.625), (1.0, 0.875, -0.875), (1.0, 0.625, -0.875), (1.0, 0.875, -0.125), (1.0, 0.875, -0.375), (1.0, 0.625, -0.375), (-1.0, 0.0, -0.75), (-1.0, 0.125, 1.0), (-1.0, 0.0, 0.375), (-1.0, 0.0, -0.625), (1.0, 0.625, -0.125), (1.0, 0.625, -0.625), (1.0, 0.125, -0.625), (1.0, 0.625, 0.875), (1.0, 0.625, 0.375), (1.0, 0.125, 0.375), (1.0, 0.125, 0.875), (1.0, 0.125, -0.125), (1.0, 1.0, -0.9375), (1.0, 0.9375, -1.0), (1.0, 1.0, 0.0625), (1.0, 0.0625, 1.0), (1.0, 0.0625, 0.0), (1.0, 0.0, -0.9375), (1.0, 0.0, 0.0625), (1.0, 1.0, -0.4375), (1.0, 0.4375, -1.0), (1.0, 1.0, 0.5625), (1.0, 0.5625, 1.0), (-1.0, 0.625, 0.0), (1.0, 0.5625, 0.0), (1.0, 0.0, -0.4375), (1.0, 0.0, 0.5625), (1.0, 0.0625, 0.5), (1.0, 0.5625, 0.5), (1.0, 0.5, 0.0625), (1.0, 0.5, 0.5625), (1.0, 0.0625, -0.5), (1.0, 0.5625, -0.5), (1.0, 0.5, -0.9375), (1.0, 0.5, -0.4375), (-1.0, 1.0, 0.375), (1.0, 1.0, -0.6875), (1.0, 0.6875, -1.0), (1.0, 1.0, 0.3125), (1.0, 0.3125, 1.0), (1.0, 0.3125, 0.0), (1.0, 0.0, -0.6875), (1.0, 0.0, 0.3125), (1.0, 1.0, -0.1875), (1.0, 0.1875, -1.0), (1.0, 1.0, 0.8125), (1.0, 0.8125, 1.0), (1.0, 0.8125, 0.0), (1.0, 0.0, -0.1875), (1.0, 0.0, 0.8125), (1.0, 0.3125, 0.5), (1.0, 0.8125, 0.5), (1.0, 0.5, 0.3125), (1.0, 0.5, 0.8125), (1.0, 0.3125, -0.5), (1.0, 0.8125, -0.5), (1.0, 0.5, -0.6875), (1.0, 0.5, -0.1875), (-1.0, 0.5, -0.875), (-1.0, 0.5, -0.375), (-1.0, 1.0, 0.5), (-1.0, 0.5, 0.0), (-1.0, 0.25, 0.375), (-1.0, 0.375, 0.75), (-1.0, 0.125, 0.75), (-1.0, 0.25, 0.625), (-1.0, 0.25, 0.875), (1.0, 0.5625, -0.25), (1.0, 0.8125, -0.25), (1.0, 0.75, -0.4375), (1.0, 0.75, -0.1875), (1.0, 0.5625, -0.75), (1.0, 0.8125, -0.75), (1.0, 0.75, -0.9375), (1.0, 0.75, -0.6875), (1.0, 0.0625, -0.75), (1.0, 0.3125, -0.75), (1.0, 0.25, -0.9375), (1.0, 0.25, -0.6875), (1.0, 0.5625, 0.75), (1.0, 0.8125, 0.75), (1.0, 0.75, 0.5625), (1.0, 0.75, 0.8125), (1.0, 0.5625, 0.25), (1.0, 0.8125, 0.25), (1.0, 0.75, 0.0625), (1.0, 0.75, 0.3125), (1.0, 0.0625, 0.25), (1.0, 0.3125, 0.25), (1.0, 0.25, 0.0625), (1.0, 0.25, 0.3125), (1.0, 0.0625, 0.75), (1.0, 0.3125, 0.75), (1.0, 0.25, 0.5625), (1.0, 0.25, 0.8125), (1.0, 0.0625, -0.25), (1.0, 0.3125, -0.25), (1.0, 0.25, -0.4375), (1.0, 0.25, -0.1875), (1.0, 1.0, -0.8125), (1.0, 0.8125, -1.0), (1.0, 1.0, 0.1875), (1.0, 0.1875, 1.0), (1.0, 0.1875, 0.0), (1.0, 0.0, -0.8125), (1.0, 0.0, 0.1875), (1.0, 1.0, -0.3125), (1.0, 0.3125, -1.0), (1.0, 1.0, 0.6875), (1.0, 0.6875, 1.0), (1.0, 0.6875, 0.0), (1.0, 0.0, -0.3125), (1.0, 0.0, 0.6875), (1.0, 0.1875, 0.5), (1.0, 0.6875, 0.5), (1.0, 0.5, 0.1875), (1.0, 0.5, 0.6875), (1.0, 0.1875, -0.5), (1.0, 0.6875, -0.5), (1.0, 0.5, -0.8125), (1.0, 0.5, -0.3125), (-1.0, 0.375, -1.0), (-1.0, 0.875, -0.25), (-1.0, 0.625, -0.25), (-1.0, 0.75, -0.375), (1.0, 1.0, -0.5625), (1.0, 0.5625, -1.0), (1.0, 1.0, 0.4375), (1.0, 0.4375, 1.0), (1.0, 0.4375, 0.0), (1.0, 0.0, -0.5625), (1.0, 0.0, 0.4375), (1.0, 1.0, -0.0625), (1.0, 0.0625, -1.0), (1.0, 1.0, 0.9375), (1.0, 0.9375, 1.0), (1.0, 0.9375, 0.0), (1.0, 0.0, -0.0625), (1.0, 0.0, 0.9375), (1.0, 0.4375, 0.5), (1.0, 0.9375, 0.5), (1.0, 0.5, 0.4375), (1.0, 0.5, 0.9375), (1.0, 0.4375, -0.5), (1.0, 0.9375, -0.5), (1.0, 0.5, -0.5625), (1.0, 0.5, -0.0625), (-1.0, 0.75, -0.125), (-1.0, 0.0, -0.5), (-1.0, 0.875, 0.75), (-1.0, 0.875, 0.5), (-1.0, 0.0, 0.25), (-1.0, 0.25, 0.0), (1.0, 0.6875, -0.25), (1.0, 0.9375, -0.25), (1.0, 0.75, -0.3125), (1.0, 0.75, -0.0625), (1.0, 0.6875, -0.75), (1.0, 0.9375, -0.75), (1.0, 0.75, -0.8125), (1.0, 0.75, -0.5625), (1.0, 0.1875, -0.75), (1.0, 0.4375, -0.75), (1.0, 0.25, -0.8125), (1.0, 0.25, -0.5625), (1.0, 0.6875, 0.75), (1.0, 0.9375, 0.75), (1.0, 0.75, 0.6875), (1.0, 0.75, 0.9375), (1.0, 0.6875, 0.25), (1.0, 0.9375, 0.25), (1.0, 0.75, 0.1875), (1.0, 0.75, 0.4375), (1.0, 0.1875, 0.25), (1.0, 0.4375, 0.25), (1.0, 0.25, 0.1875), (1.0, 0.25, 0.4375), (1.0, 0.1875, 0.75), (1.0, 0.4375, 0.75), (1.0, 0.25, 0.6875), (1.0, 0.25, 0.9375), (1.0, 0.1875, -0.25), (1.0, 0.4375, -0.25), (1.0, 0.25, -0.3125), (1.0, 0.25, -0.0625), (-1.0, 0.75, 0.5), (-1.0, 0.25, 0.5), (-1.0, 0.5, 0.25), (1.0, 0.3125, -0.125), (1.0, 0.4375, -0.125), (1.0, 0.375, -0.1875), (1.0, 0.375, -0.0625), (1.0, 0.3125, -0.375), (1.0, 0.4375, -0.375), (1.0, 0.375, -0.4375), (1.0, 0.375, -0.3125), (1.0, 0.0625, -0.375), (1.0, 0.1875, -0.375), (1.0, 0.125, -0.4375), (1.0, 0.125, -0.3125), (1.0, 0.3125, 0.875), (1.0, 0.4375, 0.875), (1.0, 0.375, 0.8125), (1.0, 0.375, 0.9375), (1.0, 0.3125, 0.625), (1.0, 0.4375, 0.625), (1.0, 0.375, 0.5625), (1.0, 0.375, 0.6875), (1.0, 0.0625, 0.625), (1.0, 0.1875, 0.625), (1.0, 0.125, 0.5625), (1.0, 0.125, 0.6875), (1.0, 0.3125, 0.375), (1.0, 0.4375, 0.375), (1.0, 0.375, 0.3125), (1.0, 0.375, 0.4375), (1.0, 0.3125, 0.125), (1.0, 0.4375, 0.125), (1.0, 0.375, 0.0625), (1.0, 0.375, 0.1875), (1.0, 0.0625, 0.125), (1.0, 0.1875, 0.125), (1.0, 0.125, 0.0625), (1.0, 0.125, 0.1875), (1.0, 0.8125, 0.375), (1.0, 0.9375, 0.375), (1.0, 0.875, 0.3125), (1.0, 0.875, 0.4375), (1.0, 0.8125, 0.125), (1.0, 0.9375, 0.125), (1.0, 0.875, 0.0625), (1.0, 0.875, 0.1875), (1.0, 0.5625, 0.125), (1.0, 0.6875, 0.125), (1.0, 0.625, 0.0625), (1.0, 0.625, 0.1875), (1.0, 0.8125, 0.875), (1.0, 0.9375, 0.875), (1.0, 0.875, 0.8125), (1.0, 0.875, 0.9375), (1.0, 0.8125, 0.625), (1.0, 0.9375, 0.625), (1.0, 0.875, 0.5625), (1.0, 0.875, 0.6875), (1.0, 0.5625, 0.625), (1.0, 0.6875, 0.625), (1.0, 0.625, 0.5625), (1.0, 0.625, 0.6875), (1.0, 0.3125, -0.625), (1.0, 0.4375, -0.625), (1.0, 0.375, -0.6875), (1.0, 0.375, -0.5625), (1.0, 0.3125, -0.875), (1.0, 0.4375, -0.875), (1.0, 0.375, -0.9375), (1.0, 0.375, -0.8125), (1.0, 0.0625, -0.875), (1.0, 0.1875, -0.875), (1.0, 0.125, -0.9375), (1.0, 0.125, -0.8125), (1.0, 0.8125, -0.625), (1.0, 0.9375, -0.625), (1.0, 0.875, -0.6875), (1.0, 0.875, -0.5625), (1.0, 0.8125, -0.875), (1.0, 0.9375, -0.875), (1.0, 0.875, -0.9375), (1.0, 0.875, -0.8125), (1.0, 0.5625, -0.875), (1.0, 0.6875, -0.875), (1.0, 0.625, -0.9375), (1.0, 0.625, -0.8125), (1.0, 0.8125, -0.125), (1.0, 0.9375, -0.125), (1.0, 0.875, -0.1875), (1.0, 0.875, -0.0625), (1.0, 0.8125, -0.375), (1.0, 0.9375, -0.375), (1.0, 0.875, -0.4375), (1.0, 0.875, -0.3125), (1.0, 0.5625, -0.375), (1.0, 0.6875, -0.375), (1.0, 0.625, -0.4375), (1.0, 0.625, -0.3125), (-1.0, 1.0, 0.75), (-1.0, 0.25, 1.0), (-1.0, 0.625, 0.75), (-1.0, 0.375, 0.5), (-1.0, 0.5, 0.125), (-1.0, 0.5, 0.625), (-1.0, 0.875, -0.75), (-1.0, 0.0, 0.5), (-1.0, 1.0, -0.5), (-1.0, 0.5, 1.0), (-1.0, 0.625, 1.0), (-1.0, 1.0, -0.625), (-1.0, 0.5, 0.875), (-1.0, 0.5, 0.375), (-1.0, 0.125, 0.5), (-1.0, 0.625, 0.5), (-1.0, 0.75, 0.625), (-1.0, 0.75, 0.875), (-1.0, 0.0, 0.0), (-1.0, 0.625, -0.75), (-1.0, 0.75, -0.875), (-1.0, 0.75, -0.625), (-1.0, 0.375, -0.75), (-1.0, 0.125, -0.75), (-1.0, 0.25, -0.875), (-1.0, 0.25, -0.625), (1.0, 0.5625, -0.125), (1.0, 0.6875, -0.125), (1.0, 0.625, -0.1875), (1.0, 0.625, -0.0625), (1.0, 0.5625, -0.625), (1.0, 0.6875, -0.625), (1.0, 0.625, -0.6875), (1.0, 0.625, -0.5625), (1.0, 0.0625, -0.625), (1.0, 0.1875, -0.625), (1.0, 0.125, -0.6875), (1.0, 0.125, -0.5625), (1.0, 0.5625, 0.875), (1.0, 0.6875, 0.875), (1.0, 0.625, 0.8125), (1.0, 0.625, 0.9375), (1.0, 0.5625, 0.375), (1.0, 0.6875, 0.375), (1.0, 0.625, 0.3125), (1.0, 0.625, 0.4375), (1.0, 0.0625, 0.375), (1.0, 0.1875, 0.375), (1.0, 0.125, 0.3125), (1.0, 0.125, 0.4375), (1.0, 0.0625, 0.875), (1.0, 0.1875, 0.875), (1.0, 0.125, 0.8125), (1.0, 0.125, 0.9375), (1.0, 0.0625, -0.125), (1.0, 0.1875, -0.125), (1.0, 0.125, -0.1875), (1.0, 0.125, -0.0625), (-1.0, 0.5, 0.75), (-1.0, 1.0, -0.75), (-1.0, 0.75, 1.0), (1.0, 0.1875, -0.0625), (1.0, 0.1875, -0.1875), (1.0, 0.0625, -0.1875), (1.0, 0.1875, 0.9375), (1.0, 0.1875, 0.8125), (1.0, 0.0625, 0.8125), (1.0, 0.1875, 0.4375), (1.0, 0.1875, 0.3125), (1.0, 0.0625, 0.3125), (1.0, 0.6875, 0.4375), (1.0, 0.6875, 0.3125), (1.0, 0.5625, 0.3125), (1.0, 0.6875, 0.9375), (1.0, 0.6875, 0.8125), (1.0, 0.5625, 0.8125), (1.0, 0.1875, -0.5625), (1.0, 0.1875, -0.6875), (1.0, 0.0625, -0.6875), (1.0, 0.6875, -0.5625), (1.0, 0.6875, -0.6875), (1.0, 0.5625, -0.6875), (1.0, 0.6875, -0.0625), (1.0, 0.6875, -0.1875), (1.0, 0.5625, -0.1875), (-1.0, 0.75, -1.0), (-1.0, 0.375, -0.25), (-1.0, 0.125, -0.25), (-1.0, 1.0, 0.0), (-1.0, 1.0, -0.875), (-1.0, 0.875, 1.0), (-1.0, 0.75, 0.75), (-1.0, 0.0, 1.0), (-1.0, 0.25, 0.75), (-1.0, 0.25, 0.25), (-1.0, 0.75, 0.25), (-1.0, 0.25, -0.25), (-1.0, 1.0, -0.25), (1.0, 0.6875, -0.3125), (1.0, 0.6875, -0.4375), (1.0, 0.5625, -0.4375), (1.0, 0.9375, -0.3125), (1.0, 0.9375, -0.4375), (1.0, 0.8125, -0.4375), (1.0, 0.9375, -0.0625), (1.0, 0.9375, -0.1875), (1.0, 0.8125, -0.1875), (1.0, 0.6875, -0.8125), (1.0, 0.6875, -0.9375), (1.0, 0.5625, -0.9375), (1.0, 0.9375, -0.8125), (1.0, 0.9375, -0.9375), (1.0, 0.8125, -0.9375), (1.0, 0.9375, -0.5625), (1.0, 0.9375, -0.6875), (1.0, 0.8125, -0.6875), (1.0, 0.1875, -0.8125), (1.0, 0.1875, -0.9375), (1.0, 0.0625, -0.9375), (1.0, 0.4375, -0.8125), (1.0, 0.4375, -0.9375), (1.0, 0.3125, -0.9375), (1.0, 0.4375, -0.5625), (1.0, 0.4375, -0.6875), (1.0, 0.3125, -0.6875), (1.0, 0.6875, 0.6875), (1.0, 0.6875, 0.5625), (1.0, 0.5625, 0.5625), (1.0, 0.9375, 0.6875), (1.0, 0.9375, 0.5625), (1.0, 0.8125, 0.5625), (1.0, 0.9375, 0.9375), (1.0, 0.9375, 0.8125), (1.0, 0.8125, 0.8125), (1.0, 0.6875, 0.1875), (1.0, 0.6875, 0.0625), (1.0, 0.5625, 0.0625), (1.0, 0.9375, 0.1875), (1.0, 0.9375, 0.0625), (1.0, 0.8125, 0.0625), (1.0, 0.9375, 0.4375), (1.0, 0.9375, 0.3125), (1.0, 0.8125, 0.3125), (1.0, 0.1875, 0.1875), (1.0, 0.1875, 0.0625), (1.0, 0.0625, 0.0625), (1.0, 0.4375, 0.1875), (1.0, 0.4375, 0.0625), (1.0, 0.3125, 0.0625), (1.0, 0.4375, 0.4375), (1.0, 0.4375, 0.3125), (1.0, 0.3125, 0.3125), (1.0, 0.1875, 0.6875), (1.0, 0.1875, 0.5625), (1.0, 0.0625, 0.5625), (1.0, 0.4375, 0.6875), (1.0, 0.4375, 0.5625), (1.0, 0.3125, 0.5625), (1.0, 0.4375, 0.9375), (1.0, 0.4375, 0.8125), (1.0, 0.3125, 0.8125), (1.0, 0.1875, -0.3125), (1.0, 0.1875, -0.4375), (1.0, 0.0625, -0.4375), (1.0, 0.4375, -0.3125), (1.0, 0.4375, -0.4375), (1.0, 0.3125, -0.4375), (1.0, 0.4375, -0.0625), (1.0, 0.4375, -0.1875), (1.0, 0.3125, -0.1875), (-1.0, 0.5, 0.5), (1.0, 0.3125, -0.0625), (1.0, 0.3125, -0.3125), (1.0, 0.0625, -0.3125), (1.0, 0.3125, 0.9375), (1.0, 0.3125, 0.6875), (1.0, 0.0625, 0.6875), (1.0, 0.3125, 0.4375), (1.0, 0.3125, 0.1875), (1.0, 0.0625, 0.1875), (1.0, 0.8125, 0.4375), (1.0, 0.8125, 0.1875), (1.0, 0.5625, 0.1875), (1.0, 0.8125, 0.9375), (1.0, 0.8125, 0.6875), (1.0, 0.5625, 0.6875), (1.0, 0.3125, -0.5625), (1.0, 0.3125, -0.8125), (1.0, 0.0625, -0.8125), (1.0, 0.8125, -0.5625), (1.0, 0.8125, -0.8125), (1.0, 0.5625, -0.8125), (1.0, 0.8125, -0.0625), (1.0, 0.8125, -0.3125), (1.0, 0.5625, -0.3125), (-1.0, 0.75, -0.5), (-1.0, 0.0, 0.75), (-1.0, 0.25, -0.75), (-1.0, 0.75, -0.75), (-1.0, 0.75, -0.25), (-1.0, 0.25, -1.0), (-1.0, 0.0, -1.0), (-1.0, 1.0, 0.25), (-1.0, 0.75, 0.0), (1.0, 0.5625, -0.0625), (1.0, 0.5625, -0.5625), (1.0, 0.0625, -0.5625), (1.0, 0.5625, 0.9375), (1.0, 0.5625, 0.4375), (1.0, 0.0625, 0.4375), (1.0, 0.0625, 0.9375), (1.0, 0.0625, -0.0625), (-1.0, 1.0, -0.125), (-1.0, 0.0, 0.875), (-1.0, 0.0, -0.125), (-1.0, 0.125, 0.0), (-1.0, 1.0, 0.875), (-1.0, 0.875, -1.0), (-1.0, 0.625, -0.5), (-1.0, 0.125, -0.5), (-1.0, 0.5, -0.625), (-1.0, 0.5, -0.125), (-1.0, 0.25, -0.125), (-1.0, 0.875, 0.25), (-1.0, 0.875, 0.0), (-1.0, 1.0, 0.125), (-1.0, 0.125, -1.0), (-1.0, 0.25, -0.375), (-1.0, 0.375, -0.375), (-1.0, 0.875, 0.625), (-1.0, 0.625, 0.625), (-1.0, 0.875, -0.125), (-1.0, 0.875, -0.625), (-1.0, 0.375, -0.625), (-1.0, 0.375, -0.125), (-1.0, 0.625, 0.875), (-1.0, 0.125, -0.375), (-1.0, 0.125, -0.125), (-1.0, 0.875, 0.375), (-1.0, 0.375, 0.375), (-1.0, 0.375, 0.875), (-1.0, 0.875, -0.375), (-1.0, 0.625, -0.375), (-1.0, 0.625, -0.125), (-1.0, 0.875, 0.125), (-1.0, 0.625, 0.125), (-1.0, 0.625, 0.375), (-1.0, 0.375, 0.125), (-1.0, 0.875, -0.875), (-1.0, 0.625, -0.875), (-1.0, 0.625, -0.625), (-1.0, 0.375, -0.875), (-1.0, 0.125, -0.875), (-1.0, 0.125, 0.125), (-1.0, 0.125, 0.375), (-1.0, 0.375, 0.625), (-1.0, 0.125, 0.625), (-1.0, 0.125, 0.875), (-1.0, 0.125, -0.625), (-1.0, 0.875, 0.875), (-1.0, 0.9375, 1.0), (-1.0, 1.0, -0.9375), (-1.0, 0.5625, -0.125), (-1.0, 0.6875, -0.125), (-1.0, 0.625, -0.3125), (-1.0, 0.625, -0.4375), (-1.0, 0.5625, -0.375), (-1.0, 0.6875, -0.375), (-1.0, 0.875, -0.3125), (-1.0, 0.875, -0.4375), (-1.0, 0.8125, -0.375), (-1.0, 0.9375, -0.375), (-1.0, 0.375, 0.9375), (-1.0, 0.375, 0.8125), (-1.0, 0.3125, 0.875), (-1.0, 0.4375, 0.875), (-1.0, 0.375, 0.4375), (-1.0, 0.375, 0.3125), (-1.0, 0.3125, 0.375), (-1.0, 0.4375, 0.375), (-1.0, 0.875, 0.4375), (-1.0, 0.875, 0.3125), (-1.0, 0.8125, 0.375), (-1.0, 0.9375, 0.375), (-1.0, 0.1875, -0.25), (-1.0, 0.4375, -0.25), (-1.0, 0.25, -0.6875), (-1.0, 0.25, -0.9375), (-1.0, 0.1875, -0.75), (-1.0, 0.4375, -0.75), (-1.0, 0.75, -0.6875), (-1.0, 0.75, -0.9375), (-1.0, 0.6875, -0.75), (-1.0, 0.75, 0.8125), (-1.0, 0.75, 0.5625), (-1.0, 0.6875, 0.5), (-1.0, 0.1875, 0.5), (-1.0, 0.5, 0.3125), (-1.0, 0.5, 0.8125), (-1.0, 1.0, -0.6875), (-1.0, 0.6875, 1.0), (-1.0, 0.9375, -0.75), (-1.0, 0.5, 0.5625), (-1.0, 0.5, 0.0625), (-1.0, 0.4375, 0.5), (-1.0, 0.6875, 0.75), (-1.0, 0.125, -0.0625), (-1.0, 0.125, -0.1875), (-1.0, 0.0625, -0.125), (-1.0, 0.1875, -0.125), (-1.0, 0.125, -0.3125), (-1.0, 0.125, -0.4375), (-1.0, 0.0625, -0.375), (-1.0, 0.1875, -0.375), (-1.0, 0.9375, 0.5), (-1.0, 0.625, 0.9375), (-1.0, 0.625, 0.8125), (-1.0, 0.5625, 0.875), (-1.0, 0.6875, 0.875), (-1.0, 0.9375, 0.75), (-1.0, 0.75, -0.1875), (-1.0, 0.75, -0.4375), (-1.0, 0.6875, -0.25), (-1.0, 0.9375, -0.25), (-1.0, 0.3125, -1.0), (-1.0, 0.25, 0.8125), (-1.0, 0.375, -0.0625), (-1.0, 0.25, 0.5625), (-1.0, 0.1875, 0.75), (-1.0, 0.4375, 0.75), (-1.0, 0.25, 0.3125), (-1.0, 0.375, -0.1875), (-1.0, 0.3125, -0.125), (-1.0, 0.4375, -0.125), (-1.0, 0.375, -0.5625), (-1.0, 0.375, -0.6875), (-1.0, 0.3125, -0.625), (-1.0, 0.4375, -0.625), (-1.0, 0.875, -0.5625), (-1.0, 0.875, -0.6875), (-1.0, 0.8125, -0.625), (-1.0, 0.9375, -0.625), (-1.0, 0.875, -0.0625), (-1.0, 0.875, -0.1875), (-1.0, 0.8125, -0.125), (-1.0, 0.9375, -0.125), (-1.0, 0.5, -0.4375), (-1.0, 0.5, -0.9375), (-1.0, 0.625, 0.6875), (-1.0, 0.625, 0.5625), (-1.0, 0.5625, 0.625), (-1.0, 0.6875, 0.625), (-1.0, 0.875, 0.6875), (-1.0, 0.875, 0.5625), (-1.0, 0.8125, 0.625), (-1.0, 0.9375, 0.625), (-1.0, 1.0, 0.3125), (-1.0, 0.6875, 0.0), (-1.0, 0.0, -0.6875), (-1.0, 0.0, 0.3125), (-1.0, 0.1875, 1.0), (-1.0, 0.375, -0.3125), (-1.0, 0.375, -0.4375), (-1.0, 0.3125, -0.375), (-1.0, 0.4375, -0.375), (-1.0, 0.25, -0.3125), (-1.0, 0.1875, -1.0), (-1.0, 1.0, 0.1875), (-1.0, 0.8125, 0.0), (-1.0, 0.8125, 0.25), (-1.0, 0.25, -0.0625), (-1.0, 0.5, -0.0625), (-1.0, 0.4375, -0.5), (-1.0, 0.9375, -0.5), (-1.0, 0.5625, -1.0), (-1.0, 1.0, 0.5625), (-1.0, 0.5, -0.5625), (-1.0, 0.0625, -0.5), (-1.0, 0.5625, -0.5), (-1.0, 0.9375, -1.0), (-1.0, 1.0, 0.9375), (-1.0, 0.0625, 0.0), (-1.0, 0.0, -0.0625), (-1.0, 0.0, 0.9375), (-1.0, 1.0, -0.0625), (-1.0, 0.5625, 0.25), (-1.0, 0.75, 0.1875), (-1.0, 0.75, 0.4375), (-1.0, 0.3125, 0.25), (-1.0, 0.0625, 0.25), (-1.0, 0.25, 0.1875), (-1.0, 0.0, -0.8125), (-1.0, 0.0, 0.1875), (-1.0, 0.3125, 1.0), (-1.0, 1.0, -0.3125), (-1.0, 0.0, 0.6875), (-1.0, 0.0, -0.3125), (-1.0, 0.3125, 0.0), (-1.0, 0.4375, 0.0), (-1.0, 0.0, -0.4375), (-1.0, 0.0, 0.5625), (-1.0, 1.0, -0.4375), (-1.0, 1.0, 0.6875), (-1.0, 0.4375, 1.0), (-1.0, 0.0, 0.0625), (-1.0, 0.0, -0.9375), (-1.0, 0.6875, -1.0), (-1.0, 0.8125, -0.5), (-1.0, 0.3125, -0.5), (-1.0, 0.0625, 1.0), (-1.0, 0.0, 0.4375), (-1.0, 0.0, -0.5625), (-1.0, 0.5625, 0.0), (-1.0, 1.0, 0.4375), (-1.0, 0.5, -0.8125), (-1.0, 0.5, -0.3125), (-1.0, 0.25, 0.4375), (-1.0, 0.3125, 0.75), (-1.0, 0.0625, 0.75), (-1.0, 0.25, 0.6875), (-1.0, 0.25, 0.9375), (-1.0, 0.4375, -1.0), (-1.0, 0.8125, -0.25), (-1.0, 0.5625, -0.25), (-1.0, 0.25, 0.0625), (-1.0, 0.1875, 0.25), (-1.0, 0.4375, 0.25), (-1.0, 0.75, 0.3125), (-1.0, 0.75, 0.0625), (-1.0, 0.75, -0.3125), (-1.0, 0.75, -0.0625), (-1.0, 0.6875, 0.25), (-1.0, 1.0, -0.1875), (-1.0, 0.0, 0.8125), (-1.0, 0.0, -0.1875), (-1.0, 0.1875, 0.0), (-1.0, 0.8125, 0.75), (-1.0, 1.0, 0.8125), (-1.0, 0.8125, 0.5), (-1.0, 0.8125, -1.0), (-1.0, 0.6875, -0.5), (-1.0, 0.1875, -0.5), (-1.0, 0.5, -0.6875), (-1.0, 0.5, -0.1875), (-1.0, 0.25, -0.1875), (-1.0, 0.9375, 0.25), (-1.0, 0.5625, 0.75), (-1.0, 0.3125, 0.5), (-1.0, 0.5, 0.1875), (-1.0, 0.5, 0.6875), (-1.0, 0.8125, -0.75), (-1.0, 0.5625, 1.0), (-1.0, 1.0, -0.5625), (-1.0, 0.5, 0.9375), (-1.0, 0.5, 0.4375), (-1.0, 0.0625, 0.5), (-1.0, 0.5625, 0.5), (-1.0, 0.75, 0.6875), (-1.0, 0.75, 0.9375), (-1.0, 0.9375, 0.0), (-1.0, 1.0, 0.0625), (-1.0, 0.0625, -1.0), (-1.0, 0.5625, -0.75), (-1.0, 0.75, -0.8125), (-1.0, 0.75, -0.5625), (-1.0, 0.3125, -0.75), (-1.0, 0.0625, -0.75), (-1.0, 0.25, -0.8125), (-1.0, 0.25, -0.5625), (-1.0, 0.3125, -0.25), (-1.0, 0.0625, -0.25), (-1.0, 1.0, -0.8125), (-1.0, 0.8125, 1.0), (-1.0, 0.25, -0.4375), (-1.0, 0.625, -0.1875), (-1.0, 0.625, -0.0625), (-1.0, 0.9375, 0.125), (-1.0, 0.8125, 0.125), (-1.0, 0.875, 0.0625), (-1.0, 0.875, 0.1875), (-1.0, 0.6875, 0.125), (-1.0, 0.5625, 0.125), (-1.0, 0.625, 0.0625), (-1.0, 0.625, 0.1875), (-1.0, 0.6875, 0.375), (-1.0, 0.5625, 0.375), (-1.0, 0.625, 0.3125), (-1.0, 0.625, 0.4375), (-1.0, 0.4375, 0.125), (-1.0, 0.3125, 0.125), (-1.0, 0.375, 0.0625), (-1.0, 0.375, 0.1875), (-1.0, 0.9375, -0.875), (-1.0, 0.8125, -0.875), (-1.0, 0.875, -0.9375), (-1.0, 0.875, -0.8125), (-1.0, 0.6875, -0.875), (-1.0, 0.5625, -0.875), (-1.0, 0.625, -0.9375), (-1.0, 0.625, -0.8125), (-1.0, 0.6875, -0.625), (-1.0, 0.5625, -0.625), (-1.0, 0.625, -0.6875), (-1.0, 0.625, -0.5625), (-1.0, 0.4375, -0.875), (-1.0, 0.3125, -0.875), (-1.0, 0.375, -0.9375), (-1.0, 0.375, -0.8125), (-1.0, 0.1875, -0.875), (-1.0, 0.0625, -0.875), (-1.0, 0.125, -0.9375), (-1.0, 0.125, -0.8125), (-1.0, 0.1875, 0.125), (-1.0, 0.0625, 0.125), (-1.0, 0.125, 0.0625), (-1.0, 0.125, 0.1875), (-1.0, 0.1875, 0.375), (-1.0, 0.0625, 0.375), (-1.0, 0.125, 0.3125), (-1.0, 0.125, 0.4375), (-1.0, 0.4375, 0.625), (-1.0, 0.3125, 0.625), (-1.0, 0.375, 0.5625), (-1.0, 0.375, 0.6875), (-1.0, 0.1875, 0.625), (-1.0, 0.0625, 0.625), (-1.0, 0.125, 0.5625), (-1.0, 0.125, 0.6875), (-1.0, 0.1875, 0.875), (-1.0, 0.0625, 0.875), (-1.0, 0.125, 0.8125), (-1.0, 0.125, 0.9375), (-1.0, 0.1875, -0.625), (-1.0, 0.0625, -0.625), (-1.0, 0.125, -0.6875), (-1.0, 0.125, -0.5625), (-1.0, 0.9375, 0.875), (-1.0, 0.8125, 0.875), (-1.0, 0.875, 0.8125), (-1.0, 0.875, 0.9375), (-1.0, 0.8125, 0.9375), (-1.0, 0.8125, 0.8125), (-1.0, 0.9375, 0.8125), (-1.0, 0.0625, -0.5625), (-1.0, 0.4375, -0.3125), (-1.0, 0.9375, 0.6875), (-1.0, 0.6875, 0.6875), (-1.0, 0.9375, -0.0625), (-1.0, 0.6875, 0.8125), (-1.0, 0.5625, 0.8125), (-1.0, 0.5625, 0.9375), (-1.0, 0.1875, -0.4375), (-1.0, 0.0625, -0.4375), (-1.0, 0.0625, -0.3125), (-1.0, 0.1875, -0.1875), (-1.0, 0.0625, -0.1875), (-1.0, 0.0625, -0.0625), (-1.0, 0.9375, -0.5625), (-1.0, 0.4375, -0.5625), (-1.0, 0.4375, -0.0625), (-1.0, 0.6875, 0.9375), (-1.0, 0.4375, -0.4375), (-1.0, 0.3125, -0.4375), (-1.0, 0.1875, -0.3125), (-1.0, 0.1875, -0.0625), (-1.0, 0.3125, -0.3125), (-1.0, 0.9375, -0.6875), (-1.0, 0.8125, -0.6875), (-1.0, 0.8125, -0.5625), (-1.0, 0.4375, -0.6875), (-1.0, 0.3125, -0.6875), (-1.0, 0.9375, 0.3125), (-1.0, 0.8125, 0.3125), (-1.0, 0.8125, 0.4375), (-1.0, 0.4375, 0.3125), (-1.0, 0.3125, 0.3125), (-1.0, 0.3125, 0.4375), (-1.0, 0.4375, 0.8125), (-1.0, 0.3125, 0.8125), (-1.0, 0.3125, 0.9375), (-1.0, 0.9375, -0.4375), (-1.0, 0.8125, -0.4375), (-1.0, 0.8125, -0.3125), (-1.0, 0.6875, -0.4375), (-1.0, 0.5625, -0.4375), (-1.0, 0.5625, -0.3125), (-1.0, 0.6875, -0.1875), (-1.0, 0.5625, -0.1875), (-1.0, 0.5625, -0.0625), (-1.0, 0.9375, 0.4375), (-1.0, 0.4375, 0.4375), (-1.0, 0.4375, 0.9375), (-1.0, 0.9375, -0.3125), (-1.0, 0.6875, -0.3125), (-1.0, 0.6875, -0.0625), (-1.0, 0.9375, 0.0625), (-1.0, 0.8125, 0.0625), (-1.0, 0.8125, 0.1875), (-1.0, 0.6875, 0.0625), (-1.0, 0.5625, 0.0625), (-1.0, 0.5625, 0.1875), (-1.0, 0.6875, 0.3125), (-1.0, 0.5625, 0.3125), (-1.0, 0.5625, 0.4375), (-1.0, 0.4375, 0.0625), (-1.0, 0.3125, 0.0625), (-1.0, 0.9375, 0.5625), (-1.0, 0.8125, 0.5625), (-1.0, 0.8125, 0.6875), (-1.0, 0.6875, 0.5625), (-1.0, 0.5625, 0.5625), (-1.0, 0.9375, 0.1875), (-1.0, 0.6875, 0.1875), (-1.0, 0.6875, 0.4375), (-1.0, 0.4375, 0.1875), (-1.0, 0.5625, 0.6875), (-1.0, 0.9375, -0.1875), (-1.0, 0.3125, 0.1875), (-1.0, 0.9375, -0.9375), (-1.0, 0.8125, -0.9375), (-1.0, 0.8125, -0.8125), (-1.0, 0.6875, -0.9375), (-1.0, 0.5625, -0.9375), (-1.0, 0.9375, -0.8125), (-1.0, 0.5625, -0.8125), (-1.0, 0.6875, -0.6875), (-1.0, 0.5625, -0.6875), (-1.0, 0.5625, -0.5625), (-1.0, 0.4375, -0.9375), (-1.0, 0.3125, -0.9375), (-1.0, 0.3125, -0.8125), (-1.0, 0.6875, -0.8125), (-1.0, 0.6875, -0.5625), (-1.0, 0.4375, -0.8125), (-1.0, 0.1875, -0.8125), (-1.0, 0.1875, -0.9375), (-1.0, 0.0625, -0.9375), (-1.0, 0.0625, -0.8125), (-1.0, 0.1875, 0.0625), (-1.0, 0.0625, 0.0625), (-1.0, 0.0625, 0.1875), (-1.0, 0.1875, 0.3125), (-1.0, 0.0625, 0.3125), (-1.0, 0.0625, 0.4375), (-1.0, 0.4375, 0.5625), (-1.0, 0.3125, -0.5625), (-1.0, 0.4375, -0.1875), (-1.0, 0.3125, -0.1875), (-1.0, 0.8125, -0.1875), (-1.0, 0.1875, 0.1875), (-1.0, 0.1875, 0.4375), (-1.0, 0.4375, 0.6875), (-1.0, 0.1875, 0.6875), (-1.0, 0.1875, 0.9375), (-1.0, 0.8125, -0.0625), (-1.0, 0.3125, -0.0625), (-1.0, 0.3125, 0.5625), (-1.0, 0.3125, 0.6875), (-1.0, 0.1875, 0.5625), (-1.0, 0.0625, 0.5625), (-1.0, 0.0625, 0.6875), (-1.0, 0.1875, 0.8125), (-1.0, 0.1875, -0.5625), (-1.0, 0.0625, 0.8125), (-1.0, 0.0625, 0.9375), (-1.0, 0.1875, -0.6875), (-1.0, 0.0625, -0.6875), (-1.0, 0.9375, 0.9375)], [], [(1121, 714, 1, 834), (0, 715, 543, 925, 513, 753, 465, 906, 462, 855, 79, 848, 551, 886, 666, 838, 542, 914, 679, 821, 656, 810, 205, 867, 230, 829, 105, 856, 454, 891, 670, 834, 1, 3, 304, 91, 215, 28, 278, 65, 191, 10, 297, 84, 208, 21, 271, 58, 184, 4, 302, 89, 213, 26, 276, 63, 189, 8, 295, 82, 206, 19, 269, 56, 182, 2), (665, 186, 7, 307), (664, 185, 6, 308), (663, 197, 15, 301), (662, 198, 16, 311), (661, 192, 11, 312), (660, 201, 14, 300), (659, 202, 17, 315), (658, 194, 13, 316), (1120, 987, 712, 988), (1119, 986, 479, 740), (1118, 863, 171, 985), (1117, 983, 711, 984), (1116, 895, 55, 922), (1115, 982, 236, 779), (1114, 872, 234, 981), (1113, 979, 710, 980), (1112, 978, 235, 781), (1111, 871, 233, 977), (1110, 975, 709, 976), (1109, 851, 104, 780), (1108, 822, 678, 796), (648, 237, 41, 290), (647, 238, 47, 325), (646, 217, 31, 326), (645, 241, 40, 289), (644, 242, 48, 329), (643, 225, 39, 330), (642, 245, 24, 274), (641, 246, 49, 333), (640, 224, 38, 334), (639, 249, 37, 286), (638, 250, 50, 337), (637, 216, 29, 338), (636, 253, 36, 285), (635, 254, 51, 341), (634, 221, 35, 342), (633, 257, 25, 275), (632, 258, 52, 345), (631, 220, 34, 346), (630, 261, 33, 282), (629, 262, 53, 349), (628, 209, 22, 350), (627, 265, 32, 281), (626, 266, 54, 353), (625, 210, 23, 354), (1107, 814, 455, 874), (1106, 782, 547, 873), (1105, 783, 512, 903), (1104, 750, 356, 870), (1103, 879, 548, 844), (623, 358, 143, 268), (622, 359, 146, 360), (621, 299, 86, 361), (620, 362, 142, 267), (619, 363, 147, 364), (618, 352, 141, 365), (617, 366, 69, 195), (616, 367, 148, 368), (615, 351, 140, 369), (614, 370, 139, 264), (613, 371, 149, 372), (612, 298, 85, 373), (611, 374, 138, 263), (610, 375, 150, 376), (609, 348, 137, 377), (608, 378, 70, 196), (607, 379, 151, 380), (606, 347, 136, 381), (605, 382, 135, 260), (604, 383, 152, 384), (603, 309, 96, 385), (602, 386, 134, 259), (601, 387, 153, 388), (600, 344, 133, 389), (599, 390, 62, 188), (598, 391, 154, 392), (597, 343, 132, 393), (596, 394, 131, 256), (595, 395, 155, 396), (594, 310, 97, 397), (593, 398, 130, 255), (592, 399, 156, 400), (591, 340, 129, 401), (590, 402, 73, 199), (589, 403, 157, 404), (588, 339, 128, 405), (587, 406, 127, 252), (586, 407, 158, 408), (585, 305, 92, 409), (584, 410, 126, 251), (583, 411, 159, 412), (582, 336, 125, 413), (581, 414, 74, 200), (580, 415, 160, 416), (579, 335, 124, 417), (578, 418, 123, 248), (577, 419, 161, 420), (576, 313, 100, 421), (575, 422, 122, 247), (574, 423, 162, 424), (573, 332, 121, 425), (572, 426, 61, 187), (571, 427, 163, 428), (570, 331, 120, 429), (569, 430, 119, 244), (568, 431, 164, 432), (567, 314, 101, 433), (566, 434, 118, 243), (565, 435, 165, 436), (564, 328, 117, 437), (563, 438, 77, 203), (562, 439, 166, 440), (561, 327, 116, 441), (560, 442, 115, 240), (559, 443, 167, 444), (558, 306, 93, 445), (557, 446, 114, 239), (556, 447, 168, 448), (555, 324, 113, 449), (554, 450, 78, 204), (553, 451, 169, 452), (552, 323, 112, 453), (1102, 798, 685, 797), (1101, 786, 688, 785), (1100, 787, 675, 897), (1099, 862, 110, 788), (1098, 974, 459, 756), (1097, 909, 468, 973), (1096, 971, 708, 972), (1095, 970, 232, 784), (1094, 843, 43, 969), (1093, 967, 707, 968), (1092, 966, 44, 878), (1091, 920, 477, 965), (1090, 963, 706, 964), (1089, 962, 478, 741), (1088, 742, 651, 921), (1087, 743, 144, 868), (1086, 894, 649, 918), (1085, 746, 652, 917), (1084, 919, 476, 961), (1083, 959, 705, 960), (1082, 958, 228, 801), (1081, 832, 672, 957), (1080, 955, 704, 956), (1079, 954, 475, 744), (1078, 916, 473, 953), (1077, 755, 513, 925), (1076, 951, 703, 952), (1075, 950, 474, 745), (1074, 904, 460, 949), (1073, 947, 702, 948), (1072, 946, 543, 715), (1071, 842, 42, 945), (1070, 799, 666, 886), (1069, 900, 456, 802), (538, 480, 103, 227), (537, 481, 174, 482), (536, 280, 68, 483), (535, 484, 102, 226), (534, 485, 175, 486), (533, 288, 76, 487), (532, 488, 87, 211), (531, 489, 176, 490), (530, 287, 75, 491), (529, 492, 99, 223), (528, 493, 177, 494), (527, 279, 66, 495), (526, 496, 98, 222), (525, 497, 178, 498), (524, 284, 72, 499), (523, 500, 88, 212), (522, 501, 179, 502), (521, 283, 71, 503), (520, 504, 95, 219), (519, 505, 180, 506), (518, 272, 59, 507), (517, 508, 94, 218), (516, 509, 181, 510), (515, 273, 60, 511), (1068, 880, 357, 902), (1067, 749, 355, 841), (1066, 885, 549, 840), (1065, 899, 656, 821), (509, 515, 511, 181), (143, 354, 515, 509), (354, 23, 273, 515), (351, 516, 510, 140), (54, 268, 516, 351), (268, 143, 509, 516), (265, 517, 218, 32), (140, 510, 517, 265), (510, 181, 508, 517), (505, 518, 507, 180), (139, 350, 518, 505), (350, 22, 272, 518), (347, 519, 506, 136), (53, 264, 519, 347), (264, 139, 505, 519), (261, 520, 219, 33), (136, 506, 520, 261), (506, 180, 504, 520), (501, 521, 503, 179), (135, 346, 521, 501), (346, 34, 283, 521), (343, 522, 502, 132), (52, 260, 522, 343), (260, 135, 501, 522), (257, 523, 212, 25), (132, 502, 523, 257), (502, 179, 500, 523), (497, 524, 499, 178), (131, 342, 524, 497), (342, 35, 284, 524), (339, 525, 498, 128), (51, 256, 525, 339), (256, 131, 497, 525), (253, 526, 222, 36), (128, 498, 526, 253), (498, 178, 496, 526), (493, 527, 495, 177), (127, 338, 527, 493), (338, 29, 279, 527), (335, 528, 494, 124), (50, 252, 528, 335), (252, 127, 493, 528), (249, 529, 223, 37), (124, 494, 529, 249), (494, 177, 492, 529), (489, 530, 491, 176), (123, 334, 530, 489), (334, 38, 287, 530), (331, 531, 490, 120), (49, 248, 531, 331), (248, 123, 489, 531), (245, 532, 211, 24), (120, 490, 532, 245), (490, 176, 488, 532), (485, 533, 487, 175), (119, 330, 533, 485), (330, 39, 288, 533), (327, 534, 486, 116), (48, 244, 534, 327), (244, 119, 485, 534), (241, 535, 226, 40), (116, 486, 535, 241), (486, 175, 484, 535), (481, 536, 483, 174), (115, 326, 536, 481), (326, 31, 280, 536), (323, 537, 482, 112), (47, 240, 537, 323), (240, 115, 481, 537), (237, 538, 227, 41), (112, 482, 538, 237), (482, 174, 480, 538), (1064, 804, 684, 803), (1063, 805, 470, 748), (1062, 890, 319, 806), (1061, 808, 683, 807), (1060, 809, 105, 829), (1059, 943, 701, 944), (1058, 942, 458, 757), (1057, 910, 469, 941), (1056, 939, 700, 940), (1055, 938, 30, 881), (1054, 839, 12, 937), (1053, 935, 699, 936), (1052, 934, 18, 882), (1051, 823, 677, 933), (1050, 931, 698, 932), (1049, 930, 679, 914), (1048, 811, 657, 884), (1047, 776, 653, 883), (1046, 777, 551, 848), (1045, 857, 463, 907), (1044, 758, 624, 908), (1043, 768, 230, 867), (1042, 866, 193, 929), (1041, 716, 697, 928), (1040, 717, 317, 774), (1039, 877, 293, 718), (1038, 720, 696, 719), (1037, 721, 294, 775), (1036, 876, 292, 722), (1035, 724, 695, 723), (1034, 725, 79, 855), (1033, 847, 67, 726), (1032, 728, 694, 727), (1031, 729, 466, 752), (1030, 901, 457, 730), (1029, 732, 693, 731), (1028, 733, 467, 751), (1027, 892, 320, 734), (1026, 736, 692, 735), (1025, 737, 205, 810), (1024, 790, 687, 789), (1023, 791, 674, 896), (1022, 861, 107, 792), (1021, 794, 686, 793), (1020, 795, 465, 753), (1019, 923, 540, 815), (451, 552, 453, 169), (114, 325, 552, 451), (325, 47, 323, 552), (288, 553, 452, 76), (39, 239, 553, 288), (239, 114, 451, 553), (202, 554, 204, 17), (76, 452, 554, 202), (452, 169, 450, 554), (447, 555, 449, 168), (63, 276, 555, 447), (276, 26, 324, 555), (314, 556, 448, 101), (8, 189, 556, 314), (189, 63, 447, 556), (225, 557, 239, 39), (101, 448, 557, 225), (448, 168, 446, 557), (443, 558, 445, 167), (89, 302, 558, 443), (302, 4, 306, 558), (324, 559, 444, 113), (26, 213, 559, 324), (213, 89, 443, 559), (238, 560, 240, 47), (113, 444, 560, 238), (444, 167, 442, 560), (439, 561, 441, 166), (118, 329, 561, 439), (329, 48, 327, 561), (207, 562, 440, 83), (20, 243, 562, 207), (243, 118, 439, 562), (296, 563, 203, 9), (83, 440, 563, 296), (440, 166, 438, 563), (435, 564, 437, 165), (56, 269, 564, 435), (269, 19, 328, 564), (183, 565, 436, 57), (2, 182, 565, 183), (182, 56, 435, 565), (270, 566, 243, 20), (57, 436, 566, 270), (436, 165, 434, 566), (431, 567, 433, 164), (82, 295, 567, 431), (295, 8, 314, 567), (328, 568, 432, 117), (19, 206, 568, 328), (206, 82, 431, 568), (242, 569, 244, 48), (117, 432, 569, 242), (432, 164, 430, 569), (427, 570, 429, 163), (122, 333, 570, 427), (333, 49, 331, 570), (214, 571, 428, 90), (27, 247, 571, 214), (247, 122, 427, 571), (303, 572, 187, 5), (90, 428, 572, 303), (428, 163, 426, 572), (423, 573, 425, 162), (77, 289, 573, 423), (289, 40, 332, 573), (190, 574, 424, 64), (9, 203, 574, 190), (203, 77, 423, 574), (277, 575, 247, 27), (64, 424, 575, 277), (424, 162, 422, 575), (419, 576, 421, 161), (102, 315, 576, 419), (315, 17, 313, 576), (332, 577, 420, 121), (40, 226, 577, 332), (226, 102, 419, 577), (246, 578, 248, 49), (121, 420, 578, 246), (420, 161, 418, 578), (415, 579, 417, 160), (126, 337, 579, 415), (337, 50, 335, 579), (284, 580, 416, 72), (35, 251, 580, 284), (251, 126, 415, 580), (198, 581, 200, 16), (72, 416, 581, 198), (416, 160, 414, 581), (411, 582, 413, 159), (65, 278, 582, 411), (278, 28, 336, 582), (310, 583, 412, 97), (10, 191, 583, 310), (191, 65, 411, 583), (221, 584, 251, 35), (97, 412, 584, 221), (412, 159, 410, 584), (407, 585, 409, 158), (91, 304, 585, 407), (304, 3, 305, 585), (336, 586, 408, 125), (28, 215, 586, 336), (215, 91, 407, 586), (250, 587, 252, 50), (125, 408, 587, 250), (408, 158, 406, 587), (403, 588, 405, 157), (130, 341, 588, 403), (341, 51, 339, 588), (280, 589, 404, 68), (31, 255, 589, 280), (255, 130, 403, 589), (194, 590, 199, 13), (68, 404, 590, 194), (404, 157, 402, 590), (399, 591, 401, 156), (58, 271, 591, 399), (271, 21, 340, 591), (306, 592, 400, 93), (4, 184, 592, 306), (184, 58, 399, 592), (217, 593, 255, 31), (93, 400, 593, 217), (400, 156, 398, 593), (395, 594, 397, 155), (84, 297, 594, 395), (297, 10, 310, 594), (340, 595, 396, 129), (21, 208, 595, 340), (208, 84, 395, 595), (254, 596, 256, 51), (129, 396, 596, 254), (396, 155, 394, 596), (391, 597, 393, 154), (134, 345, 597, 391), (345, 52, 343, 597), (273, 598, 392, 60), (23, 259, 598, 273), (259, 134, 391, 598), (186, 599, 188, 7), (60, 392, 599, 186), (392, 154, 390, 599), (387, 600, 389, 153), (73, 285, 600, 387), (285, 36, 344, 600), (299, 601, 388, 86), (13, 199, 601, 299), (199, 73, 387, 601), (210, 602, 259, 23), (86, 388, 602, 210), (388, 153, 386, 602), (383, 603, 385, 152), (98, 311, 603, 383), (311, 16, 309, 603), (344, 604, 384, 133), (36, 222, 604, 344), (222, 98, 383, 604), (258, 605, 260, 52), (133, 384, 605, 258), (384, 152, 382, 605), (379, 606, 381, 151), (138, 349, 606, 379), (349, 53, 347, 606), (283, 607, 380, 71), (34, 263, 607, 283), (263, 138, 379, 607), (197, 608, 196, 15), (71, 380, 608, 197), (380, 151, 378, 608), (375, 609, 377, 150), (74, 286, 609, 375), (286, 37, 348, 609), (309, 610, 376, 96), (16, 200, 610, 309), (200, 74, 375, 610), (220, 611, 263, 34), (96, 376, 611, 220), (376, 150, 374, 611), (371, 612, 373, 149), (99, 312, 612, 371), (312, 11, 298, 612), (348, 613, 372, 137), (37, 223, 613, 348), (223, 99, 371, 613), (262, 614, 264, 53), (137, 372, 614, 262), (372, 149, 370, 614), (367, 615, 369, 148), (142, 353, 615, 367), (353, 54, 351, 615), (287, 616, 368, 75), (38, 267, 616, 287), (267, 142, 367, 616), (201, 617, 195, 14), (75, 368, 617, 201), (368, 148, 366, 617), (363, 618, 365, 147), (78, 290, 618, 363), (290, 41, 352, 618), (313, 619, 364, 100), (17, 204, 619, 313), (204, 78, 363, 619), (224, 620, 267, 38), (100, 364, 620, 224), (364, 147, 362, 620), (359, 621, 361, 146), (103, 316, 621, 359), (316, 13, 299, 621), (352, 622, 360, 141), (41, 227, 622, 352), (227, 103, 359, 622), (266, 623, 268, 54), (141, 360, 623, 266), (360, 146, 358, 623), (1018, 889, 322, 824), (1017, 738, 550, 819), (358, 625, 354, 143), (146, 361, 625, 358), (361, 86, 210, 625), (362, 626, 353, 142), (147, 365, 626, 362), (365, 141, 266, 626), (366, 627, 281, 69), (148, 369, 627, 366), (369, 140, 265, 627), (370, 628, 350, 139), (149, 373, 628, 370), (373, 85, 209, 628), (374, 629, 349, 138), (150, 377, 629, 374), (377, 137, 262, 629), (378, 630, 282, 70), (151, 381, 630, 378), (381, 136, 261, 630), (382, 631, 346, 135), (152, 385, 631, 382), (385, 96, 220, 631), (386, 632, 345, 134), (153, 389, 632, 386), (389, 133, 258, 632), (390, 633, 275, 62), (154, 393, 633, 390), (393, 132, 257, 633), (394, 634, 342, 131), (155, 397, 634, 394), (397, 97, 221, 634), (398, 635, 341, 130), (156, 401, 635, 398), (401, 129, 254, 635), (402, 636, 285, 73), (157, 405, 636, 402), (405, 128, 253, 636), (406, 637, 338, 127), (158, 409, 637, 406), (409, 92, 216, 637), (410, 638, 337, 126), (159, 413, 638, 410), (413, 125, 250, 638), (414, 639, 286, 74), (160, 417, 639, 414), (417, 124, 249, 639), (418, 640, 334, 123), (161, 421, 640, 418), (421, 100, 224, 640), (422, 641, 333, 122), (162, 425, 641, 422), (425, 121, 246, 641), (426, 642, 274, 61), (163, 429, 642, 426), (429, 120, 245, 642), (430, 643, 330, 119), (164, 433, 643, 430), (433, 101, 225, 643), (434, 644, 329, 118), (165, 437, 644, 434), (437, 117, 242, 644), (438, 645, 289, 77), (166, 441, 645, 438), (441, 116, 241, 645), (442, 646, 326, 115), (167, 445, 646, 442), (445, 93, 217, 646), (446, 647, 325, 114), (168, 449, 647, 446), (449, 113, 238, 647), (450, 648, 290, 78), (169, 453, 648, 450), (453, 112, 237, 648), (1016, 817, 682, 816), (1015, 818, 229, 800), (1014, 754, 514, 912), (1013, 852, 231, 825), (1012, 826, 108, 830), (1011, 827, 462, 906), (1010, 835, 669, 760), (1009, 762, 691, 761), (1008, 763, 676, 898), (1007, 924, 541, 764), (1006, 766, 690, 765), (1005, 767, 681, 927), (1004, 905, 464, 769), (1003, 771, 689, 770), (1002, 772, 471, 747), (1001, 913, 542, 838), (1000, 759, 545, 911), (999, 773, 454, 856), (480, 658, 316, 103), (174, 483, 658, 480), (483, 68, 194, 658), (484, 659, 315, 102), (175, 487, 659, 484), (487, 76, 202, 659), (488, 660, 300, 87), (176, 491, 660, 488), (491, 75, 201, 660), (492, 661, 312, 99), (177, 495, 661, 492), (495, 66, 192, 661), (496, 662, 311, 98), (178, 499, 662, 496), (499, 72, 198, 662), (500, 663, 301, 88), (179, 503, 663, 500), (503, 71, 197, 663), (504, 664, 308, 95), (180, 507, 664, 504), (507, 59, 185, 664), (508, 665, 307, 94), (181, 511, 665, 508), (511, 60, 186, 665), (998, 739, 145, 869), (997, 831, 673, 989), (996, 990, 670, 891), (995, 991, 713, 992), (994, 926, 544, 993), (991, 994, 993, 713), (471, 912, 994, 991), (912, 514, 926, 994), (890, 995, 992, 319), (545, 747, 995, 890), (747, 471, 991, 995), (773, 996, 891, 454), (319, 992, 996, 773), (992, 713, 990, 996), (987, 997, 989, 712), (173, 865, 997, 987), (865, 318, 831, 997), (818, 998, 869, 229), (682, 815, 998, 818), (815, 540, 739, 998), (809, 999, 856, 105), (683, 806, 999, 809), (806, 319, 773, 999), (805, 1000, 911, 470), (684, 802, 1000, 805), (802, 456, 759, 1000), (799, 1001, 838, 666), (685, 796, 1001, 799), (796, 678, 913, 1001), (759, 1002, 747, 545), (456, 770, 1002, 759), (770, 689, 772, 1002), (900, 1003, 770, 456), (512, 752, 1003, 900), (752, 466, 771, 1003), (771, 1004, 769, 689), (466, 907, 1004, 771), (907, 463, 905, 1004), (895, 1005, 927, 55), (673, 765, 1005, 895), (765, 690, 767, 1005), (831, 1006, 765, 673), (318, 853, 1006, 831), (853, 81, 766, 1006), (766, 1007, 764, 690), (81, 850, 1007, 766), (850, 111, 924, 1007), (738, 1008, 898, 550), (541, 761, 1008, 738), (761, 691, 763, 1008), (924, 1009, 761, 541), (111, 888, 1009, 924), (888, 668, 762, 1009), (762, 1010, 760, 691), (668, 836, 1010, 762), (836, 472, 835, 1010), (795, 1011, 906, 465), (686, 792, 1011, 795), (792, 107, 827, 1011), (791, 1012, 830, 674), (687, 788, 1012, 791), (788, 110, 826, 1012), (787, 1013, 825, 675), (688, 780, 1013, 787), (780, 104, 852, 1013), (772, 1014, 912, 471), (689, 769, 1014, 772), (769, 464, 754, 1014), (826, 1015, 800, 108), (110, 816, 1015, 826), (816, 682, 818, 1015), (862, 1016, 816, 110), (55, 927, 1016, 862), (927, 681, 817, 1016), (767, 1017, 819, 681), (690, 764, 1017, 767), (764, 541, 738, 1017), (763, 1018, 824, 676), (691, 760, 1018, 763), (760, 669, 889, 1018), (817, 1019, 815, 682), (681, 819, 1019, 817), (819, 550, 923, 1019), (755, 1020, 753, 513), (460, 793, 1020, 755), (793, 686, 795, 1020), (904, 1021, 793, 460), (652, 744, 1021, 904), (744, 475, 794, 1021), (794, 1022, 792, 686), (475, 918, 1022, 794), (918, 649, 861, 1022), (743, 1023, 896, 144), (476, 789, 1023, 743), (789, 687, 791, 1023), (919, 1024, 789, 476), (651, 740, 1024, 919), (740, 479, 790, 1024), (899, 1025, 810, 656), (677, 735, 1025, 899), (735, 692, 737, 1025), (823, 1026, 735, 677), (549, 881, 1026, 823), (881, 30, 736, 1026), (736, 1027, 734, 692), (30, 841, 1027, 736), (841, 355, 892, 1027), (880, 1028, 751, 357), (42, 731, 1028, 880), (731, 693, 733, 1028), (842, 1029, 731, 42), (548, 784, 1029, 842), (784, 232, 732, 1029), (732, 1030, 730, 693), (232, 870, 1030, 732), (870, 356, 901, 1030), (783, 1031, 752, 512), (233, 727, 1031, 783), (727, 694, 729, 1031), (871, 1032, 727, 233), (547, 779, 1032, 871), (779, 236, 728, 1032), (728, 1033, 726, 694), (236, 874, 1033, 728), (874, 455, 847, 1033), (827, 1034, 855, 462), (107, 723, 1034, 827), (723, 695, 725, 1034), (861, 1035, 723, 107), (649, 775, 1035, 861), (775, 294, 724, 1035), (724, 1036, 722, 695), (294, 883, 1036, 724), (883, 653, 876, 1036), (894, 1037, 775, 649), (672, 719, 1037, 894), (719, 696, 721, 1037), (832, 1038, 719, 672), (108, 800, 1038, 832), (800, 229, 720, 1038), (720, 1039, 718, 696), (229, 869, 1039, 720), (869, 145, 877, 1039), (776, 1040, 774, 653), (293, 928, 1040, 776), (928, 697, 717, 1040), (877, 1041, 928, 293), (145, 897, 1041, 877), (897, 675, 716, 1041), (716, 1042, 929, 697), (675, 825, 1042, 716), (825, 231, 866, 1042), (737, 1043, 867, 205), (692, 734, 1043, 737), (734, 320, 768, 1043), (733, 1044, 908, 467), (693, 730, 1044, 733), (730, 457, 758, 1044), (729, 1045, 907, 466), (694, 726, 1045, 729), (726, 67, 857, 1045), (725, 1046, 848, 79), (695, 722, 1046, 725), (722, 292, 777, 1046), (721, 1047, 883, 294), (696, 718, 1047, 721), (718, 293, 776, 1047), (717, 1048, 884, 317), (697, 929, 1048, 717), (929, 193, 811, 1048), (913, 1049, 914, 542), (678, 932, 1049, 913), (932, 698, 930, 1049), (822, 1050, 932, 678), (657, 882, 1050, 822), (882, 18, 931, 1050), (931, 1051, 933, 698), (18, 840, 1051, 931), (840, 549, 823, 1051), (811, 1052, 882, 657), (193, 936, 1052, 811), (936, 699, 934, 1052), (866, 1053, 936, 193), (231, 757, 1053, 866), (757, 458, 935, 1053), (935, 1054, 937, 699), (458, 902, 1054, 935), (902, 357, 839, 1054), (885, 1055, 881, 549), (12, 940, 1055, 885), (940, 700, 938, 1055), (839, 1056, 940, 12), (357, 751, 1056, 839), (751, 467, 939, 1056), (939, 1057, 941, 700), (467, 908, 1057, 939), (908, 624, 910, 1057), (852, 1058, 757, 231), (104, 944, 1058, 852), (944, 701, 942, 1058), (851, 1059, 944, 104), (322, 878, 1059, 851), (878, 44, 943, 1059), (768, 1060, 829, 230), (320, 807, 1060, 768), (807, 683, 809, 1060), (892, 1061, 807, 320), (355, 748, 1061, 892), (748, 470, 808, 1061), (808, 1062, 806, 683), (470, 911, 1062, 808), (911, 545, 890, 1062), (749, 1063, 748, 355), (469, 803, 1063, 749), (803, 684, 805, 1063), (910, 1064, 803, 469), (624, 756, 1064, 910), (756, 459, 804, 1064), (930, 1065, 821, 679), (698, 933, 1065, 930), (933, 677, 899, 1065), (934, 1066, 840, 18), (699, 937, 1066, 934), (937, 12, 885, 1066), (938, 1067, 841, 30), (700, 941, 1067, 938), (941, 469, 749, 1067), (942, 1068, 902, 458), (701, 945, 1068, 942), (945, 42, 880, 1068), (804, 1069, 802, 684), (459, 903, 1069, 804), (903, 512, 900, 1069), (777, 1070, 886, 551), (292, 797, 1070, 777), (797, 685, 799, 1070), (943, 1071, 945, 701), (44, 844, 1071, 943), (844, 548, 842, 1071), (833, 1072, 715, 0), (671, 948, 1072, 833), (948, 702, 946, 1072), (893, 1073, 948, 671), (539, 745, 1073, 893), (745, 474, 947, 1073), (947, 1074, 949, 702), (474, 917, 1074, 947), (917, 652, 904, 1074), (860, 1075, 745, 539), (106, 952, 1075, 860), (952, 703, 950, 1075), (828, 1076, 952, 106), (109, 801, 1076, 828), (801, 228, 951, 1076), (946, 1077, 925, 543), (702, 949, 1077, 946), (949, 460, 755, 1077), (951, 1078, 953, 703), (228, 868, 1078, 951), (868, 144, 916, 1078), (746, 1079, 744, 652), (473, 956, 1079, 746), (956, 704, 954, 1079), (916, 1080, 956, 473), (144, 896, 1080, 916), (896, 674, 955, 1080), (955, 1081, 957, 704), (674, 830, 1081, 955), (830, 108, 832, 1081), (875, 1082, 801, 109), (291, 960, 1082, 875), (960, 705, 958, 1082), (778, 1083, 960, 291), (654, 741, 1083, 778), (741, 478, 959, 1083), (959, 1084, 961, 705), (478, 921, 1084, 959), (921, 651, 919, 1084), (950, 1085, 917, 474), (703, 953, 1085, 950), (953, 473, 746, 1085), (954, 1086, 918, 475), (704, 957, 1086, 954), (957, 672, 894, 1086), (958, 1087, 868, 228), (705, 961, 1087, 958), (961, 476, 743, 1087), (962, 1088, 921, 478), (706, 965, 1088, 962), (965, 477, 742, 1088), (820, 1089, 741, 654), (680, 964, 1089, 820), (964, 706, 962, 1089), (915, 1090, 964, 680), (655, 859, 1090, 915), (859, 45, 963, 1090), (963, 1091, 965, 706), (45, 845, 1091, 963), (845, 170, 920, 1091), (889, 1092, 878, 322), (669, 968, 1092, 889), (968, 707, 966, 1092), (835, 1093, 968, 669), (472, 858, 1093, 835), (858, 46, 967, 1093), (967, 1094, 969, 707), (46, 846, 1094, 967), (846, 321, 843, 1094), (879, 1095, 784, 548), (43, 972, 1095, 879), (972, 708, 970, 1095), (843, 1096, 972, 43), (321, 813, 1096, 843), (813, 172, 971, 1096), (971, 1097, 973, 708), (172, 864, 1097, 971), (864, 461, 909, 1097), (758, 1098, 756, 624), (457, 976, 1098, 758), (976, 709, 974, 1098), (790, 1099, 788, 687), (479, 922, 1099, 790), (922, 55, 862, 1099), (739, 1100, 897, 145), (540, 785, 1100, 739), (785, 688, 787, 1100), (923, 1101, 785, 540), (550, 898, 1101, 923), (898, 676, 786, 1101), (876, 1102, 797, 292), (653, 774, 1102, 876), (774, 317, 798, 1102), (966, 1103, 844, 44), (707, 969, 1103, 966), (969, 43, 879, 1103), (970, 1104, 870, 232), (708, 973, 1104, 970), (973, 468, 750, 1104), (974, 1105, 903, 459), (709, 977, 1105, 974), (977, 233, 783, 1105), (978, 1106, 873, 235), (710, 981, 1106, 978), (981, 234, 782, 1106), (982, 1107, 874, 236), (711, 985, 1107, 982), (985, 171, 814, 1107), (798, 1108, 796, 685), (317, 884, 1108, 798), (884, 657, 822, 1108), (786, 1109, 780, 688), (676, 824, 1109, 786), (824, 322, 851, 1109), (901, 1110, 976, 457), (356, 781, 1110, 901), (781, 235, 975, 1110), (975, 1111, 977, 709), (235, 873, 1111, 975), (873, 547, 871, 1111), (750, 1112, 781, 356), (468, 980, 1112, 750), (980, 710, 978, 1112), (909, 1113, 980, 468), (461, 854, 1113, 909), (854, 80, 979, 1113), (979, 1114, 981, 710), (80, 849, 1114, 979), (849, 650, 872, 1114), (782, 1115, 779, 547), (234, 984, 1115, 782), (984, 711, 982, 1115), (986, 1116, 922, 479), (712, 989, 1116, 986), (989, 673, 895, 1116), (872, 1117, 984, 234), (650, 887, 1117, 872), (887, 667, 983, 1117), (983, 1118, 985, 711), (667, 837, 1118, 983), (837, 546, 863, 1118), (742, 1119, 740, 651), (477, 988, 1119, 742), (988, 712, 986, 1119), (920, 1120, 988, 477), (170, 812, 1120, 920), (812, 173, 987, 1120), (990, 1121, 834, 670), (713, 993, 1121, 990), (993, 544, 714, 1121), (6, 3, 1, 546), (6, 546, 655, 5), (0, 2, 5, 655)])
me_cube_000.use_remesh_preserve_volume = False
me_cube_000.use_remesh_preserve_attributes = False
me_cube_000.use_mirror_vertex_groups = False
me_cube_000.update()
me_cube_001 = bpy.data.meshes.new('Cube.001')
me_cube_001.from_pydata([], [], [])
me_cube_001.use_remesh_preserve_volume = False
me_cube_001.use_remesh_preserve_attributes = False
me_cube_001.use_mirror_vertex_groups = False
me_cube_001.update()

# ---- objects
ob_cube_002 = bpy.data.objects.new('Cube.002', me_cube_002)
ob_cube_000 = bpy.data.objects.new('Cube.000', me_cube_000)
ob_cube_001 = bpy.data.objects.new('Cube.001', me_cube_001)
ob_lamp = bpy.data.objects.new('Lamp', light_lamp)
ob_camera = bpy.data.objects.new('Camera', cam_camera)

# ---- transforms, parenting, visibility, modifiers, constraints
ob_cube_002.location = (1.418, -0.1319, 26.35)
ob_cube_002.scale = (0.8058, 41.16, 25.58)
ob_cube_002.lineart.crease_threshold = 0.0
ob_cube_000.location = (1.418, -0.1319, 26.35)
ob_cube_000.scale = (0.8058, 41.16, 25.58)
ob_cube_000.lineart.crease_threshold = 0.0
ob_cube_001.location = (1.418, -0.1319, 26.35)
ob_cube_001.scale = (0.8058, 41.16, 25.58)
ob_cube_001.lineart.crease_threshold = 0.0
ob_lamp.location = (4.076, 1.005, 5.904)
ob_lamp.rotation_euler = (0.6503, 0.05522, 1.866)
ob_lamp.lock_rotations_4d = False
ob_lamp.empty_display_type = 'ARROWS'
ob_lamp.color = (0.0, 0.0, 0.0, 0.0)
ob_lamp.lineart.crease_threshold = 0.0
ob_camera.location = (7.481, -6.508, 5.344)
ob_camera.rotation_euler = (1.109, 0.0, 0.8149)
ob_camera.lock_rotations_4d = False
ob_camera.empty_display_type = 'ARROWS'
ob_camera.color = (0.0, 0.0, 0.0, 0.0)
ob_camera.display_type = 'WIRE'
ob_camera.lineart.crease_threshold = 0.0

# ---- collection membership
col_collection_1.objects.link(ob_cube_002)
col_collection_1.objects.link(ob_cube_000)
col_collection_1.objects.link(ob_cube_001)
col_collection_1.objects.link(ob_lamp)
col_collection_1.objects.link(ob_camera)

# ---- scene / render settings (as saved in the file)
scene.camera = ob_camera
scene.frame_start = 1; scene.frame_end = 250; scene.frame_set(1)
scene.render.engine = 'BLENDER_EEVEE_NEXT'
scene.render.resolution_percentage = 50
scene.render.dither_intensity = 0.0
scene.cycles.use_denoising = False
scene.cycles.samples = 128
scene.cycles.sampling_pattern = 'TABULATED_SOBOL'
scene.cycles.light_sampling_threshold = 0.0
scene.cycles.use_adaptive_sampling = False
scene.cycles.use_light_tree = False
scene.cycles.blur_glossy = 0.0
scene.cycles.sample_clamp_indirect = 0.0
scene.view_settings.view_transform = 'Standard'
bpy.context.view_layer.update()
